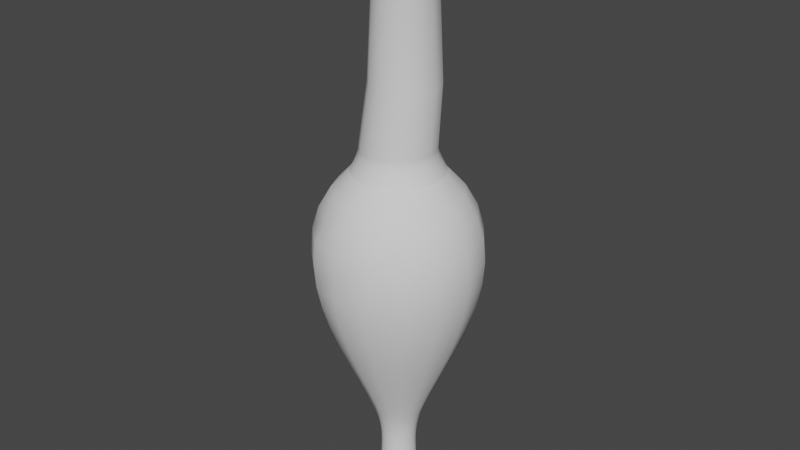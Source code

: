 # Source: Unguentarium2.blend  (saved by Blender 3.0.42; exported with 4.5.12 LTS)
import bpy
from mathutils import Matrix  # noqa: F401  (used for matrix-valued properties, if any)

bpy.ops.wm.read_factory_settings(use_empty=True)
scene = bpy.context.scene
scene.name = 'Scene'

# ---- world
world_world = bpy.data.worlds.new('World'); scene.world = world_world
world_world.use_nodes = True; world_world.node_tree.nodes.clear()
_N = world_world.node_tree.nodes; _L = world_world.node_tree.links
n0 = _N.new('ShaderNodeOutputWorld'); n0.name = 'World Output'; n0.location = (300, 300)
n1 = _N.new('ShaderNodeBackground'); n1.name = 'Background'; n1.location = (10, 300)
n1.inputs[0].default_value = (0.05088, 0.05088, 0.05088, 1.0)
_L.new(n1.outputs[0], n0.inputs[0])
n0.is_active_output = True
world_world.color = (0.05088, 0.05088, 0.05088)
world_world.use_sun_shadow = False
world_world.sun_shadow_jitter_overblur = 0.0

# ---- meshes
me_mesh_001 = bpy.data.meshes.new('Mesh.001')
me_mesh_001.from_pydata([(-0.7673, 0.4002, 3.679e-05), (-0.5853, 0.5694, 3.679e-05), (-0.3893, 0.6816, 3.679e-05), (-0.1821, 0.744, 3.679e-05), (0.03329, 0.7634, 3.679e-05), (0.2539, 0.747, 3.679e-05), (0.4767, 0.7017, 3.679e-05), (0.6988, 0.6345, 3.679e-05), (0.9173, 0.5525, 3.679e-05), (1.129, 0.4625, 3.679e-05), (1.332, 0.3718, 3.679e-05), (1.521, 0.2872, 3.679e-05), (1.696, 0.2158, 3.679e-05), (1.764, 0.1926, 3.679e-05), (1.829, 0.1749, 3.679e-05), (1.891, 0.162, 3.679e-05), (1.952, 0.1532, 3.679e-05), (2.01, 0.1479, 3.679e-05), (2.066, 0.1453, 3.679e-05), (2.12, 0.1448, 3.679e-05), (2.172, 0.1458, 3.679e-05), (2.223, 0.1476, 3.679e-05), (2.272, 0.1495, 3.679e-05), (2.319, 0.1508, 3.679e-05), (2.366, 0.1509, 3.679e-05), (2.38, 0.1669, 3.679e-05), (2.393, 0.1813, 3.679e-05), (2.404, 0.1942, 3.679e-05), (2.415, 0.2058, 3.679e-05), (2.425, 0.2162, 3.679e-05), (2.434, 0.2256, 3.679e-05), (2.443, 0.234, 3.679e-05), (2.453, 0.2416, 3.679e-05), (2.462, 0.2485, 3.679e-05), (2.472, 0.2548, 3.679e-05), (2.483, 0.2608, 3.679e-05), (2.495, 0.2664, 3.679e-05), (2.505, 0.2708, 3.679e-05), (2.515, 0.2655, 3.679e-05), (2.525, 0.2519, 3.679e-05), (2.535, 0.2314, 3.679e-05), (2.545, 0.2052, 3.679e-05), (2.553, 0.1748, 3.679e-05), (2.561, 0.1414, 3.679e-05), (2.568, 0.1063, 3.679e-05), (2.574, 0.07096, 3.679e-05), (2.579, 0.03667, 3.679e-05), (2.582, 0.004747, 3.679e-05), (2.584, -0.02346, 3.679e-05), (-3.037, 0.3648, 3.679e-05), (-3.037, 0.3886, 3.679e-05), (-3.029, 0.4084, 3.679e-05), (-3.016, 0.4242, 3.679e-05), (-2.998, 0.4361, 3.679e-05), (-2.977, 0.4438, 3.679e-05), (-2.955, 0.4476, 3.679e-05), (-2.932, 0.4473, 3.679e-05), (-2.911, 0.443, 3.679e-05), (-2.893, 0.4346, 3.679e-05), (-2.879, 0.4222, 3.679e-05), (-2.87, 0.4057, 3.679e-05), (-2.869, 0.385, 3.679e-05), (-2.855, 0.3698, 3.679e-05), (-2.84, 0.3579, 3.679e-05), (-2.826, 0.3489, 3.679e-05), (-2.811, 0.3425, 3.679e-05), (-2.796, 0.3379, 3.679e-05), (-2.781, 0.3349, 3.679e-05), (-2.766, 0.3328, 3.679e-05), (-2.751, 0.3312, 3.679e-05), (-2.736, 0.3296, 3.679e-05), (-2.721, 0.3275, 3.679e-05), (-2.706, 0.3244, 3.679e-05), (-2.691, 0.3199, 3.679e-05), (-0.987, 0.3229, 3.679e-05), (-0.9646, 0.323, 3.679e-05), (-0.9408, 0.3265, 3.679e-05), (-0.9161, 0.3326, 3.679e-05), (-0.8912, 0.3407, 3.679e-05), (-0.8668, 0.3502, 3.679e-05), (-0.8435, 0.3605, 3.679e-05), (-0.822, 0.371, 3.679e-05), (-0.8029, 0.3809, 3.679e-05), (-0.787, 0.3898, 3.679e-05), (-0.7747, 0.3969, 3.679e-05), (-0.7669, 0.4016, 3.679e-05), (-0.7642, 0.4033, 3.679e-05), (-0.7673, 0.3635, 0.1723), (-0.5853, 0.5181, 0.2412), (-0.3893, 0.6207, 0.2868), (-0.1821, 0.6776, 0.3122), (0.03329, 0.6954, 0.3201), (0.2539, 0.6804, 0.3134), (0.4767, 0.639, 0.295), (0.6988, 0.5776, 0.2677), (0.9173, 0.5027, 0.2343), (1.129, 0.4205, 0.1977), (1.332, 0.3376, 0.1608), (1.521, 0.2604, 0.1264), (1.696, 0.1951, 0.09736), (1.764, 0.174, 0.08794), (1.829, 0.1578, 0.08073), (1.891, 0.146, 0.07548), (1.952, 0.1379, 0.0719), (2.01, 0.133, 0.06972), (2.066, 0.1307, 0.06867), (2.12, 0.1303, 0.06849), (2.172, 0.1312, 0.06889), (2.223, 0.1328, 0.06961), (2.272, 0.1345, 0.07038), (2.319, 0.1357, 0.07092), (2.366, 0.1358, 0.07096), (2.38, 0.1504, 0.07745), (2.393, 0.1636, 0.0833), (2.404, 0.1754, 0.08856), (2.415, 0.186, 0.09328), (2.425, 0.1955, 0.09752), (2.434, 0.204, 0.1013), (2.443, 0.2117, 0.1047), (2.453, 0.2186, 0.1078), (2.462, 0.225, 0.1106), (2.472, 0.2308, 0.1132), (2.483, 0.2362, 0.1156), (2.495, 0.2413, 0.1179), (2.505, 0.2453, 0.1197), (2.515, 0.2405, 0.1176), (2.525, 0.2281, 0.112), (2.535, 0.2094, 0.1037), (2.545, 0.1855, 0.09305), (2.553, 0.1576, 0.08067), (2.561, 0.1271, 0.06707), (2.568, 0.09508, 0.05282), (2.574, 0.0628, 0.03844), (2.579, 0.03147, 0.02449), (2.582, 0.002308, 0.01151), (2.584, -0.02346, 3.682e-05), (-3.037, 0.3376, 0.128), (-3.037, 0.3593, 0.1377), (-3.029, 0.3774, 0.1457), (-3.016, 0.3919, 0.1522), (-2.998, 0.4027, 0.157), (-2.977, 0.4098, 0.1602), (-2.955, 0.4133, 0.1617), (-2.932, 0.413, 0.1616), (-2.911, 0.4091, 0.1598), (-2.893, 0.4014, 0.1564), (-2.879, 0.39, 0.1513), (-2.87, 0.3749, 0.1446), (-2.869, 0.3561, 0.1362), (-2.855, 0.3421, 0.13), (-2.84, 0.3313, 0.1252), (-2.826, 0.3231, 0.1216), (-2.811, 0.3172, 0.1189), (-2.796, 0.3131, 0.1171), (-2.781, 0.3103, 0.1158), (-2.766, 0.3083, 0.115), (-2.751, 0.3069, 0.1143), (-2.736, 0.3054, 0.1137), (-2.721, 0.3035, 0.1128), (-2.706, 0.3007, 0.1116), (-2.691, 0.2966, 0.1097), (-0.987, 0.2929, 0.1409), (-0.9646, 0.2931, 0.141), (-0.9408, 0.2962, 0.1424), (-0.9161, 0.3018, 0.1448), (-0.8912, 0.3092, 0.1482), (-0.8668, 0.3179, 0.152), (-0.8435, 0.3273, 0.1562), (-0.822, 0.3369, 0.1605), (-0.8029, 0.346, 0.1645), (-0.787, 0.3541, 0.1681), (-0.7747, 0.3605, 0.171), (-0.7669, 0.3649, 0.1729), (-0.7642, 0.3664, 0.1736), (-0.7673, 0.26, 0.3149), (-0.5853, 0.3732, 0.4406), (-0.3893, 0.4483, 0.524), (-0.1821, 0.4901, 0.5704), (0.03329, 0.5031, 0.5848), (0.2539, 0.4921, 0.5726), (0.4759, 0.461, 0.5395), (0.6988, 0.4168, 0.489), (0.9173, 0.3619, 0.428), (1.129, 0.3017, 0.3612), (1.332, 0.241, 0.2938), (1.521, 0.1844, 0.2309), (1.696, 0.1366, 0.1779), (1.764, 0.1211, 0.1606), (1.829, 0.1093, 0.1475), (1.891, 0.1006, 0.1379), (1.952, 0.09475, 0.1313), (2.01, 0.09117, 0.1274), (2.066, 0.08945, 0.1254), (2.12, 0.08915, 0.1251), (2.172, 0.08981, 0.1258), (2.223, 0.091, 0.1272), (2.272, 0.09226, 0.1286), (2.319, 0.09315, 0.1295), (2.366, 0.09321, 0.1296), (2.38, 0.1039, 0.1415), (2.393, 0.1135, 0.1522), (2.404, 0.1222, 0.1618), (2.415, 0.1299, 0.1704), (2.425, 0.1369, 0.1781), (2.434, 0.1432, 0.1851), (2.443, 0.1488, 0.1913), (2.453, 0.1539, 0.197), (2.462, 0.1585, 0.2021), (2.472, 0.1628, 0.2068), (2.483, 0.1667, 0.2113), (2.495, 0.1705, 0.2154), (2.505, 0.1734, 0.2187), (2.515, 0.1699, 0.2148), (2.525, 0.1608, 0.2047), (2.535, 0.1471, 0.1894), (2.545, 0.1296, 0.17), (2.553, 0.1092, 0.1474), (2.561, 0.08682, 0.1225), (2.568, 0.06337, 0.09647), (2.574, 0.03972, 0.07021), (2.579, 0.01677, 0.04472), (2.582, -0.004587, 0.021), (2.584, -0.02346, 3.69e-05), (-3.037, 0.2607, 0.2338), (-3.037, 0.2766, 0.2515), (-3.029, 0.2899, 0.2663), (-3.016, 0.3005, 0.278), (-2.998, 0.3084, 0.2868), (-2.977, 0.3136, 0.2926), (-2.955, 0.3161, 0.2954), (-2.932, 0.3159, 0.2952), (-2.911, 0.313, 0.292), (-2.893, 0.3074, 0.2857), (-2.879, 0.2991, 0.2765), (-2.87, 0.288, 0.2642), (-2.869, 0.2743, 0.2489), (-2.855, 0.264, 0.2375), (-2.84, 0.2561, 0.2287), (-2.826, 0.2501, 0.2221), (-2.811, 0.2458, 0.2172), (-2.796, 0.2427, 0.2139), (-2.781, 0.2407, 0.2116), (-2.766, 0.2393, 0.21), (-2.751, 0.2382, 0.2089), (-2.736, 0.2371, 0.2077), (-2.721, 0.2357, 0.2061), (-2.706, 0.2337, 0.2038), (-2.691, 0.2307, 0.2005), (-0.987, 0.2083, 0.2574), (-0.9646, 0.2084, 0.2575), (-0.9408, 0.2107, 0.2601), (-0.9161, 0.2148, 0.2646), (-0.8912, 0.2202, 0.2707), (-0.8668, 0.2266, 0.2777), (-0.8435, 0.2335, 0.2854), (-0.822, 0.2405, 0.2932), (-0.8029, 0.2471, 0.3006), (-0.787, 0.2531, 0.3071), (-0.7747, 0.2578, 0.3124), (-0.7669, 0.261, 0.3159), (-0.7642, 0.2621, 0.3172), (-0.7673, 0.1074, 0.4029), (-0.5853, 0.1597, 0.5638), (-0.3893, 0.1944, 0.6706), (-0.1821, 0.2137, 0.7299), (0.03332, 0.2197, 0.7484), (0.2535, 0.2077, 0.7285), (0.4696, 0.1935, 0.6878), (0.6988, 0.1799, 0.6258), (0.9173, 0.1545, 0.5478), (1.129, 0.1267, 0.4623), (1.332, 0.09868, 0.376), (1.521, 0.07254, 0.2955), (1.696, 0.05048, 0.2276), (1.764, 0.04332, 0.2056), (1.829, 0.03785, 0.1887), (1.891, 0.03385, 0.1764), (1.952, 0.03113, 0.1681), (2.01, 0.02948, 0.163), (2.066, 0.02868, 0.1605), (2.12, 0.02854, 0.1601), (2.172, 0.02885, 0.161), (2.223, 0.0294, 0.1627), (2.272, 0.02998, 0.1645), (2.319, 0.03039, 0.1658), (2.366, 0.03042, 0.1659), (2.38, 0.03535, 0.1811), (2.393, 0.0398, 0.1947), (2.404, 0.0438, 0.207), (2.415, 0.04738, 0.2181), (2.425, 0.0506, 0.228), (2.434, 0.05349, 0.2369), (2.443, 0.05609, 0.2449), (2.453, 0.05843, 0.2521), (2.462, 0.06057, 0.2587), (2.472, 0.06253, 0.2647), (2.483, 0.06437, 0.2704), (2.495, 0.06611, 0.2757), (2.505, 0.06746, 0.2799), (2.515, 0.06583, 0.2749), (2.525, 0.06164, 0.2619), (2.535, 0.05529, 0.2424), (2.545, 0.04721, 0.2175), (2.553, 0.0378, 0.1886), (2.561, 0.02747, 0.1568), (2.568, 0.01664, 0.1235), (2.574, 0.005717, 0.08984), (2.579, -0.004881, 0.05722), (2.582, -0.01475, 0.02687), (2.584, -0.02346, 3.7e-05), (-3.037, 0.1474, 0.2992), (-3.037, 0.1548, 0.3219), (-3.029, 0.1609, 0.3407), (-3.016, 0.1658, 0.3558), (-2.998, 0.1694, 0.367), (-2.977, 0.1718, 0.3744), (-2.955, 0.173, 0.378), (-2.932, 0.1729, 0.3778), (-2.911, 0.1716, 0.3736), (-2.893, 0.169, 0.3657), (-2.879, 0.1651, 0.3538), (-2.87, 0.16, 0.3381), (-2.869, 0.1537, 0.3185), (-2.855, 0.1489, 0.304), (-2.84, 0.1453, 0.2927), (-2.826, 0.1425, 0.2842), (-2.811, 0.1405, 0.278), (-2.796, 0.1391, 0.2737), (-2.781, 0.1382, 0.2708), (-2.766, 0.1375, 0.2688), (-2.751, 0.137, 0.2673), (-2.736, 0.1365, 0.2658), (-2.721, 0.1359, 0.2638), (-2.706, 0.1349, 0.2609), (-2.691, 0.1335, 0.2566), (-0.987, 0.08356, 0.3294), (-0.9646, 0.08361, 0.3296), (-0.9408, 0.08467, 0.3328), (-0.9161, 0.08655, 0.3386), (-0.8912, 0.08907, 0.3464), (-0.8668, 0.09201, 0.3554), (-0.8435, 0.0952, 0.3652), (-0.822, 0.09843, 0.3752), (-0.8029, 0.1015, 0.3846), (-0.787, 0.1042, 0.3931), (-0.7747, 0.1064, 0.3998), (-0.7669, 0.1079, 0.4043), (-0.7642, 0.1084, 0.4059), (-0.7673, -0.06774, 0.4213), (-0.5853, -0.08543, 0.5896), (-0.3893, -0.09716, 0.7013), (-0.1685, -0.1236, 0.7578), (0.02754, -0.1048, 0.7604), (0.2481, -0.09517, 0.7657), (0.4767, -0.09926, 0.7212), (0.6988, -0.09224, 0.6544), (0.9173, -0.08366, 0.5728), (1.129, -0.07426, 0.4834), (1.332, -0.06478, 0.3931), (1.521, -0.05594, 0.309), (1.696, -0.04847, 0.238), (1.764, -0.04605, 0.215), (1.829, -0.0442, 0.1974), (1.891, -0.04285, 0.1845), (1.952, -0.04193, 0.1757), (2.01, -0.04137, 0.1704), (2.066, -0.0411, 0.1679), (2.12, -0.04105, 0.1674), (2.172, -0.04116, 0.1684), (2.223, -0.04134, 0.1702), (2.272, -0.04154, 0.172), (2.319, -0.04168, 0.1734), (2.366, -0.04169, 0.1735), (2.38, -0.04336, 0.1893), (2.393, -0.04486, 0.2036), (2.404, -0.04621, 0.2165), (2.415, -0.04743, 0.228), (2.425, -0.04851, 0.2384), (2.434, -0.04949, 0.2477), (2.443, -0.05037, 0.256), (2.453, -0.05116, 0.2636), (2.462, -0.05189, 0.2705), (2.472, -0.05255, 0.2768), (2.483, -0.05317, 0.2827), (2.495, -0.05376, 0.2883), (2.505, -0.05422, 0.2927), (2.515, -0.05367, 0.2874), (2.525, -0.05225, 0.2739), (2.535, -0.0501, 0.2535), (2.545, -0.04737, 0.2275), (2.553, -0.04418, 0.1972), (2.561, -0.04069, 0.1639), (2.568, -0.03703, 0.1291), (2.574, -0.03333, 0.09395), (2.579, -0.02975, 0.05984), (2.582, -0.02641, 0.02809), (2.584, -0.02346, 3.714e-05), (-3.037, 0.0173, 0.3129), (-3.037, 0.01481, 0.3366), (-3.029, 0.01274, 0.3563), (-3.016, 0.01108, 0.372), (-2.998, 0.009848, 0.3838), (-2.977, 0.009033, 0.3915), (-2.955, 0.008639, 0.3953), (-2.932, 0.008668, 0.395), (-2.911, 0.00912, 0.3907), (-2.893, 0.009996, 0.3824), (-2.879, 0.0113, 0.37), (-2.87, 0.01302, 0.3536), (-2.869, 0.01518, 0.3331), (-2.855, 0.01678, 0.3179), (-2.84, 0.01802, 0.3061), (-2.826, 0.01895, 0.2972), (-2.811, 0.01963, 0.2907), (-2.796, 0.0201, 0.2862), (-2.781, 0.02042, 0.2832), (-2.766, 0.02064, 0.2811), (-2.751, 0.02081, 0.2795), (-2.736, 0.02098, 0.2779), (-2.721, 0.02119, 0.2758), (-2.706, 0.02151, 0.2728), (-2.691, 0.02199, 0.2683), (-0.987, -0.05966, 0.3445), (-0.9646, -0.05968, 0.3446), (-0.9408, -0.06004, 0.348), (-0.9161, -0.06068, 0.3541), (-0.8912, -0.06153, 0.3622), (-0.8668, -0.06252, 0.3717), (-0.8435, -0.0636, 0.3819), (-0.822, -0.06469, 0.3923), (-0.8029, -0.06573, 0.4022), (-0.787, -0.06666, 0.411), (-0.7747, -0.0674, 0.4181), (-0.7669, -0.06789, 0.4228), (-0.7642, -0.06807, 0.4245), (-0.7673, -0.2353, 0.3669), (-0.5783, -0.325, 0.514), (-0.3851, -0.3558, 0.5935), (-0.1828, -0.4063, 0.6647), (0.03329, -0.4169, 0.6815), (0.2539, -0.4087, 0.6673), (0.4767, -0.386, 0.628), (0.6988, -0.3524, 0.5698), (0.9173, -0.3114, 0.4988), (1.129, -0.2665, 0.4209), (1.332, -0.2211, 0.3423), (1.521, -0.1788, 0.2691), (1.696, -0.1431, 0.2073), (1.764, -0.1315, 0.1872), (1.829, -0.1227, 0.1719), (1.891, -0.1162, 0.1607), (1.952, -0.1118, 0.153), (2.01, -0.1091, 0.1484), (2.066, -0.1078, 0.1462), (2.12, -0.1076, 0.1458), (2.172, -0.1081, 0.1466), (2.223, -0.109, 0.1482), (2.272, -0.1099, 0.1498), (2.319, -0.1106, 0.151), (2.366, -0.1106, 0.151), (2.38, -0.1186, 0.1649), (2.393, -0.1258, 0.1773), (2.404, -0.1323, 0.1885), (2.415, -0.1381, 0.1986), (2.425, -0.1433, 0.2076), (2.434, -0.148, 0.2157), (2.443, -0.1522, 0.223), (2.453, -0.156, 0.2295), (2.462, -0.1594, 0.2355), (2.472, -0.1626, 0.241), (2.483, -0.1656, 0.2462), (2.495, -0.1684, 0.2511), (2.505, -0.1706, 0.2548), (2.515, -0.1679, 0.2503), (2.525, -0.1612, 0.2385), (2.535, -0.1509, 0.2207), (2.545, -0.1378, 0.1981), (2.553, -0.1226, 0.1717), (2.561, -0.1059, 0.1428), (2.568, -0.08835, 0.1124), (2.574, -0.07068, 0.08181), (2.579, -0.05353, 0.05211), (2.582, -0.03757, 0.02447), (2.584, -0.02346, 3.729e-05), (-3.037, -0.1071, 0.2725), (-3.037, -0.119, 0.2931), (-3.029, -0.1289, 0.3103), (-3.016, -0.1368, 0.324), (-2.998, -0.1428, 0.3342), (-2.977, -0.1467, 0.341), (-2.955, -0.1485, 0.3442), (-2.932, -0.1484, 0.344), (-2.911, -0.1462, 0.3402), (-2.893, -0.142, 0.333), (-2.879, -0.1358, 0.3222), (-2.87, -0.1276, 0.3079), (-2.869, -0.1173, 0.29), (-2.855, -0.1096, 0.2768), (-2.84, -0.1037, 0.2665), (-2.826, -0.0992, 0.2588), (-2.811, -0.09596, 0.2532), (-2.796, -0.09369, 0.2492), (-2.781, -0.09216, 0.2466), (-2.766, -0.09112, 0.2448), (-2.751, -0.09032, 0.2434), (-2.736, -0.08952, 0.242), (-2.721, -0.08848, 0.2402), (-2.706, -0.08695, 0.2376), (-2.691, -0.08468, 0.2336), (-0.987, -0.1966, 0.3), (-0.9646, -0.1967, 0.3001), (-0.9408, -0.1984, 0.3031), (-0.9161, -0.2015, 0.3084), (-0.8912, -0.2055, 0.3154), (-0.8668, -0.2103, 0.3237), (-0.8435, -0.2155, 0.3326), (-0.822, -0.2207, 0.3416), (-0.8029, -0.2257, 0.3503), (-0.787, -0.2301, 0.3579), (-0.7747, -0.2336, 0.3641), (-0.7669, -0.236, 0.3682), (-0.7642, -0.2369, 0.3696), (-0.7673, -0.3662, 0.249), (-0.5853, -0.5031, 0.3485), (-0.3893, -0.5939, 0.4145), (-0.1821, -0.6443, 0.4511), (0.03329, -0.6601, 0.4626), (0.2539, -0.6468, 0.4529), (0.4767, -0.6101, 0.4263), (0.6988, -0.5558, 0.3868), (0.9173, -0.4894, 0.3386), (1.129, -0.4167, 0.2857), (1.332, -0.3432, 0.2324), (1.521, -0.2748, 0.1827), (1.696, -0.217, 0.1407), (1.764, -0.1983, 0.1271), (1.829, -0.184, 0.1167), (1.891, -0.1735, 0.1091), (1.952, -0.1664, 0.1039), (2.01, -0.1621, 0.1007), (2.066, -0.16, 0.09923), (2.12, -0.1596, 0.09896), (2.172, -0.1604, 0.09954), (2.223, -0.1619, 0.1006), (2.272, -0.1634, 0.1017), (2.319, -0.1644, 0.1025), (2.366, -0.1645, 0.1025), (2.38, -0.1774, 0.1119), (2.393, -0.1891, 0.1204), (2.404, -0.1995, 0.128), (2.415, -0.2089, 0.1348), (2.425, -0.2174, 0.1409), (2.434, -0.2249, 0.1464), (2.443, -0.2317, 0.1513), (2.453, -0.2379, 0.1558), (2.462, -0.2435, 0.1599), (2.472, -0.2486, 0.1636), (2.483, -0.2534, 0.1671), (2.495, -0.258, 0.1704), (2.505, -0.2615, 0.173), (2.515, -0.2572, 0.1699), (2.525, -0.2463, 0.1619), (2.535, -0.2296, 0.1498), (2.545, -0.2085, 0.1345), (2.553, -0.1838, 0.1166), (2.561, -0.1568, 0.09691), (2.568, -0.1284, 0.07631), (2.574, -0.09986, 0.05554), (2.579, -0.07211, 0.03538), (2.582, -0.04628, 0.01662), (2.584, -0.02346, 3.742e-05), (-3.037, -0.2043, 0.1849), (-3.037, -0.2236, 0.1989), (-3.029, -0.2396, 0.2106), (-3.016, -0.2524, 0.2199), (-2.998, -0.262, 0.2268), (-2.977, -0.2683, 0.2314), (-2.955, -0.2713, 0.2336), (-2.932, -0.2711, 0.2335), (-2.911, -0.2676, 0.2309), (-2.893, -0.2608, 0.226), (-2.879, -0.2508, 0.2187), (-2.87, -0.2374, 0.209), (-2.869, -0.2207, 0.1969), (-2.855, -0.2084, 0.1879), (-2.84, -0.1988, 0.1809), (-2.826, -0.1915, 0.1756), (-2.811, -0.1863, 0.1718), (-2.796, -0.1826, 0.1692), (-2.781, -0.1801, 0.1674), (-2.766, -0.1784, 0.1661), (-2.751, -0.1772, 0.1652), (-2.736, -0.1759, 0.1643), (-2.721, -0.1742, 0.163), (-2.706, -0.1717, 0.1612), (-2.691, -0.168, 0.1586), (-0.987, -0.3037, 0.2036), (-0.9646, -0.3038, 0.2037), (-0.9408, -0.3066, 0.2057), (-0.9161, -0.3115, 0.2093), (-0.8912, -0.3181, 0.2141), (-0.8668, -0.3258, 0.2197), (-0.8435, -0.3341, 0.2257), (-0.822, -0.3426, 0.2319), (-0.8029, -0.3506, 0.2377), (-0.787, -0.3578, 0.2429), (-0.7747, -0.3635, 0.2471), (-0.7669, -0.3673, 0.2499), (-0.7642, -0.3687, 0.2509), (-0.7673, -0.4378, 0.08812), (-0.5853, -0.6033, 0.1233), (-0.3893, -0.7131, 0.1466), (-0.1821, -0.7741, 0.1596), (0.03329, -0.7932, 0.1636), (0.2539, -0.7771, 0.1602), (0.4767, -0.7328, 0.1508), (0.6988, -0.667, 0.1368), (0.9173, -0.5868, 0.1198), (1.129, -0.4989, 0.1011), (1.332, -0.4101, 0.08222), (1.521, -0.3274, 0.06463), (1.696, -0.2575, 0.04979), (1.764, -0.2349, 0.04497), (1.829, -0.2175, 0.04129), (1.891, -0.2049, 0.0386), (1.952, -0.1963, 0.03677), (2.01, -0.191, 0.03566), (2.066, -0.1885, 0.03512), (2.12, -0.1881, 0.03503), (2.172, -0.1891, 0.03523), (2.223, -0.1908, 0.0356), (2.272, -0.1926, 0.03599), (2.319, -0.1939, 0.03627), (2.366, -0.194, 0.03629), (2.38, -0.2096, 0.03961), (2.393, -0.2237, 0.0426), (2.404, -0.2364, 0.04529), (2.415, -0.2477, 0.0477), (2.425, -0.2579, 0.04987), (2.434, -0.267, 0.05181), (2.443, -0.2753, 0.05356), (2.453, -0.2827, 0.05514), (2.462, -0.2895, 0.05658), (2.472, -0.2957, 0.0579), (2.483, -0.3015, 0.05913), (2.495, -0.307, 0.0603), (2.505, -0.3113, 0.06121), (2.515, -0.3061, 0.06012), (2.525, -0.2928, 0.05729), (2.535, -0.2727, 0.05303), (2.545, -0.2472, 0.04759), (2.553, -0.2174, 0.04125), (2.561, -0.1847, 0.0343), (2.568, -0.1504, 0.02702), (2.574, -0.1158, 0.01967), (2.579, -0.08228, 0.01254), (2.582, -0.05106, 0.005902), (2.584, -0.02346, 3.751e-05), (-3.037, -0.2575, 0.06544), (-3.037, -0.2808, 0.07039), (-3.029, -0.3002, 0.07452), (-3.016, -0.3157, 0.07781), (-2.998, -0.3273, 0.08026), (-2.977, -0.3349, 0.08188), (-2.955, -0.3386, 0.08267), (-2.932, -0.3383, 0.08261), (-2.911, -0.3341, 0.08171), (-2.893, -0.3259, 0.07997), (-2.879, -0.3137, 0.07738), (-2.87, -0.2975, 0.07394), (-2.869, -0.2774, 0.06966), (-2.855, -0.2624, 0.06648), (-2.84, -0.2508, 0.06401), (-2.826, -0.2421, 0.06215), (-2.811, -0.2357, 0.0608), (-2.796, -0.2313, 0.05986), (-2.781, -0.2283, 0.05923), (-2.766, -0.2262, 0.05879), (-2.751, -0.2247, 0.05846), (-2.736, -0.2231, 0.05813), (-2.721, -0.2211, 0.0577), (-2.706, -0.2181, 0.05706), (-2.691, -0.2136, 0.05612), (-0.987, -0.3622, 0.07205), (-0.9646, -0.3624, 0.07208), (-0.9408, -0.3657, 0.07279), (-0.9161, -0.3717, 0.07406), (-0.8912, -0.3797, 0.07575), (-0.8668, -0.389, 0.07773), (-0.8435, -0.3991, 0.07987), (-0.822, -0.4093, 0.08205), (-0.8029, -0.419, 0.08412), (-0.787, -0.4277, 0.08596), (-0.7747, -0.4346, 0.08743), (-0.7669, -0.4392, 0.08841), (-0.7642, -0.4409, 0.08877), (-0.7673, -0.4378, -0.08804), (-0.5853, -0.6033, -0.1232), (-0.3893, -0.7131, -0.1466), (-0.1821, -0.7741, -0.1595), (0.03329, -0.7932, -0.1636), (0.2539, -0.7771, -0.1602), (0.4767, -0.7328, -0.1507), (0.6988, -0.667, -0.1368), (0.9173, -0.5868, -0.1197), (1.129, -0.4989, -0.101), (1.332, -0.4101, -0.08214), (1.521, -0.3274, -0.06456), (1.696, -0.2575, -0.04971), (1.764, -0.2349, -0.04489), (1.829, -0.2175, -0.04121), (1.891, -0.2049, -0.03853), (1.952, -0.1963, -0.03669), (2.01, -0.191, -0.03558), (2.066, -0.1885, -0.03505), (2.12, -0.1881, -0.03495), (2.172, -0.1891, -0.03516), (2.223, -0.1908, -0.03553), (2.272, -0.1926, -0.03592), (2.319, -0.1939, -0.0362), (2.366, -0.194, -0.03622), (2.38, -0.2096, -0.03954), (2.393, -0.2237, -0.04253), (2.404, -0.2364, -0.04521), (2.415, -0.2477, -0.04763), (2.425, -0.2579, -0.04979), (2.434, -0.267, -0.05174), (2.443, -0.2753, -0.05348), (2.453, -0.2827, -0.05506), (2.462, -0.2895, -0.0565), (2.472, -0.2957, -0.05782), (2.483, -0.3015, -0.05906), (2.495, -0.307, -0.06023), (2.505, -0.3113, -0.06114), (2.515, -0.3061, -0.06004), (2.525, -0.2928, -0.05722), (2.535, -0.2728, -0.05295), (2.545, -0.2472, -0.04751), (2.553, -0.2174, -0.04118), (2.561, -0.1847, -0.03423), (2.568, -0.1504, -0.02694), (2.574, -0.1158, -0.0196), (2.579, -0.08228, -0.01246), (2.582, -0.05106, -0.005828), (2.584, -0.02346, 3.755e-05), (-3.037, -0.2575, -0.06537), (-3.037, -0.2808, -0.07032), (-3.029, -0.3002, -0.07444), (-3.016, -0.3157, -0.07773), (-2.998, -0.3273, -0.08019), (-2.977, -0.3349, -0.08181), (-2.955, -0.3386, -0.08259), (-2.932, -0.3383, -0.08254), (-2.911, -0.3341, -0.08164), (-2.893, -0.3259, -0.0799), (-2.879, -0.3137, -0.07731), (-2.87, -0.2975, -0.07387), (-2.869, -0.2774, -0.06959), (-2.855, -0.2624, -0.06641), (-2.84, -0.2508, -0.06394), (-2.826, -0.2421, -0.06208), (-2.811, -0.2357, -0.06073), (-2.796, -0.2313, -0.05979), (-2.781, -0.2283, -0.05915), (-2.766, -0.2262, -0.05872), (-2.751, -0.2247, -0.05839), (-2.736, -0.2231, -0.05805), (-2.721, -0.2211, -0.05762), (-2.706, -0.2181, -0.05698), (-2.691, -0.2136, -0.05604), (-0.987, -0.3622, -0.07197), (-0.9646, -0.3624, -0.072), (-0.9408, -0.3657, -0.07272), (-0.9161, -0.3717, -0.07398), (-0.8912, -0.3797, -0.07567), (-0.8668, -0.389, -0.07766), (-0.8435, -0.3991, -0.0798), (-0.822, -0.4093, -0.08197), (-0.8029, -0.419, -0.08404), (-0.787, -0.4277, -0.08588), (-0.7747, -0.4346, -0.08736), (-0.7669, -0.4392, -0.08834), (-0.7642, -0.4409, -0.0887), (-0.7673, -0.3662, -0.249), (-0.5853, -0.5031, -0.3484), (-0.3893, -0.5939, -0.4144), (-0.1821, -0.6443, -0.4511), (0.03329, -0.6601, -0.4625), (0.2539, -0.6468, -0.4528), (0.4767, -0.6101, -0.4262), (0.6988, -0.5558, -0.3867), (0.9173, -0.4894, -0.3385), (1.129, -0.4167, -0.2856), (1.332, -0.3432, -0.2323), (1.521, -0.2748, -0.1826), (1.696, -0.217, -0.1406), (1.764, -0.1983, -0.127), (1.829, -0.184, -0.1166), (1.891, -0.1735, -0.109), (1.952, -0.1664, -0.1038), (2.01, -0.1621, -0.1007), (2.066, -0.16, -0.09915), (2.12, -0.1596, -0.09888), (2.172, -0.1604, -0.09947), (2.223, -0.1619, -0.1005), (2.272, -0.1634, -0.1016), (2.319, -0.1644, -0.1024), (2.366, -0.1645, -0.1025), (2.38, -0.1774, -0.1118), (2.393, -0.1891, -0.1203), (2.404, -0.1995, -0.1279), (2.415, -0.2089, -0.1347), (2.425, -0.2174, -0.1408), (2.434, -0.2249, -0.1463), (2.443, -0.2317, -0.1513), (2.453, -0.2379, -0.1557), (2.462, -0.2435, -0.1598), (2.472, -0.2486, -0.1635), (2.483, -0.2534, -0.167), (2.495, -0.258, -0.1703), (2.505, -0.2615, -0.1729), (2.515, -0.2572, -0.1698), (2.525, -0.2463, -0.1618), (2.535, -0.2296, -0.1498), (2.545, -0.2085, -0.1344), (2.553, -0.1838, -0.1165), (2.561, -0.1568, -0.09684), (2.568, -0.1284, -0.07624), (2.574, -0.09986, -0.05547), (2.579, -0.07211, -0.03531), (2.582, -0.04628, -0.01654), (2.584, -0.02346, 3.752e-05), (-3.037, -0.2043, -0.1849), (-3.037, -0.2236, -0.1989), (-3.029, -0.2396, -0.2105), (-3.016, -0.2524, -0.2198), (-2.998, -0.262, -0.2268), (-2.977, -0.2683, -0.2314), (-2.955, -0.2713, -0.2336), (-2.932, -0.2711, -0.2334), (-2.911, -0.2676, -0.2309), (-2.893, -0.2608, -0.2259), (-2.879, -0.2508, -0.2186), (-2.87, -0.2374, -0.2089), (-2.869, -0.2207, -0.1968), (-2.855, -0.2084, -0.1878), (-2.84, -0.1988, -0.1808), (-2.826, -0.1915, -0.1756), (-2.811, -0.1863, -0.1718), (-2.796, -0.1826, -0.1691), (-2.781, -0.1801, -0.1673), (-2.766, -0.1784, -0.1661), (-2.751, -0.1772, -0.1651), (-2.736, -0.1759, -0.1642), (-2.721, -0.1742, -0.163), (-2.706, -0.1717, -0.1612), (-2.691, -0.168, -0.1585), (-0.987, -0.3037, -0.2035), (-0.9646, -0.3038, -0.2036), (-0.9408, -0.3066, -0.2056), (-0.9161, -0.3115, -0.2092), (-0.8912, -0.3181, -0.214), (-0.8668, -0.3258, -0.2196), (-0.8435, -0.3341, -0.2257), (-0.822, -0.3426, -0.2318), (-0.8029, -0.3506, -0.2377), (-0.787, -0.3578, -0.2429), (-0.7747, -0.3635, -0.247), (-0.7669, -0.3673, -0.2498), (-0.7642, -0.3687, -0.2508), (-0.7673, -0.2353, -0.3668), (-0.5853, -0.3199, -0.5134), (-0.3893, -0.376, -0.6106), (-0.1821, -0.4072, -0.6646), (0.03329, -0.4169, -0.6814), (0.2539, -0.4087, -0.6672), (0.4767, -0.386, -0.628), (0.6988, -0.3524, -0.5698), (0.9173, -0.3114, -0.4987), (1.129, -0.2665, -0.4209), (1.332, -0.2211, -0.3423), (1.521, -0.1788, -0.269), (1.696, -0.1431, -0.2072), (1.764, -0.1315, -0.1871), (1.829, -0.1227, -0.1718), (1.891, -0.1162, -0.1606), (1.952, -0.1118, -0.153), (2.01, -0.1091, -0.1483), (2.066, -0.1078, -0.1461), (2.12, -0.1076, -0.1457), (2.172, -0.1081, -0.1466), (2.223, -0.109, -0.1481), (2.272, -0.1099, -0.1497), (2.319, -0.1106, -0.1509), (2.366, -0.1106, -0.151), (2.38, -0.1186, -0.1648), (2.393, -0.1258, -0.1773), (2.404, -0.1323, -0.1885), (2.415, -0.1381, -0.1985), (2.425, -0.1433, -0.2075), (2.434, -0.148, -0.2156), (2.443, -0.1522, -0.2229), (2.453, -0.156, -0.2295), (2.462, -0.1594, -0.2355), (2.472, -0.1626, -0.241), (2.483, -0.1656, -0.2461), (2.495, -0.1684, -0.251), (2.505, -0.1706, -0.2548), (2.515, -0.1679, -0.2502), (2.525, -0.1612, -0.2385), (2.535, -0.1509, -0.2207), (2.545, -0.1378, -0.198), (2.553, -0.1226, -0.1716), (2.561, -0.1059, -0.1427), (2.568, -0.08835, -0.1123), (2.574, -0.07068, -0.08174), (2.579, -0.05353, -0.05204), (2.582, -0.03757, -0.02439), (2.584, -0.02346, 3.742e-05), (-3.037, -0.1071, -0.2724), (-3.037, -0.119, -0.293), (-3.029, -0.1289, -0.3102), (-3.016, -0.1368, -0.3239), (-2.998, -0.1428, -0.3341), (-2.977, -0.1467, -0.3409), (-2.955, -0.1485, -0.3441), (-2.932, -0.1484, -0.3439), (-2.911, -0.1462, -0.3402), (-2.893, -0.142, -0.3329), (-2.879, -0.1358, -0.3221), (-2.87, -0.1276, -0.3078), (-2.869, -0.1173, -0.29), (-2.855, -0.1096, -0.2767), (-2.84, -0.1037, -0.2664), (-2.826, -0.0992, -0.2587), (-2.811, -0.09596, -0.2531), (-2.796, -0.09369, -0.2492), (-2.781, -0.09216, -0.2465), (-2.766, -0.09112, -0.2447), (-2.751, -0.09032, -0.2433), (-2.736, -0.08952, -0.2419), (-2.721, -0.08848, -0.2401), (-2.706, -0.08695, -0.2375), (-2.691, -0.08468, -0.2336), (-0.987, -0.1966, -0.2999), (-0.9646, -0.1967, -0.3), (-0.9408, -0.1984, -0.303), (-0.9161, -0.2015, -0.3083), (-0.8912, -0.2055, -0.3153), (-0.8668, -0.2103, -0.3236), (-0.8435, -0.2155, -0.3325), (-0.822, -0.2207, -0.3416), (-0.8029, -0.2257, -0.3502), (-0.787, -0.2301, -0.3578), (-0.7747, -0.2336, -0.364), (-0.7669, -0.236, -0.3681), (-0.7642, -0.2369, -0.3696), (-0.7673, -0.06774, -0.4213), (-0.5853, -0.08543, -0.5895), (-0.3893, -0.09716, -0.7012), (-0.1821, -0.1037, -0.7632), (0.03329, -0.1057, -0.7825), (0.2539, -0.104, -0.7662), (0.4767, -0.09926, -0.7211), (0.6988, -0.09224, -0.6543), (0.9173, -0.08366, -0.5727), (1.129, -0.07426, -0.4833), (1.332, -0.06478, -0.3931), (1.521, -0.05594, -0.3089), (1.696, -0.04847, -0.2379), (1.764, -0.04605, -0.2149), (1.829, -0.0442, -0.1973), (1.891, -0.04285, -0.1844), (1.952, -0.04193, -0.1757), (2.01, -0.04137, -0.1703), (2.066, -0.0411, -0.1678), (2.12, -0.04105, -0.1673), (2.172, -0.04116, -0.1683), (2.223, -0.04134, -0.1701), (2.272, -0.04154, -0.172), (2.319, -0.04168, -0.1733), (2.366, -0.04169, -0.1734), (2.38, -0.04336, -0.1893), (2.393, -0.04486, -0.2036), (2.404, -0.04621, -0.2164), (2.415, -0.04743, -0.228), (2.425, -0.04852, -0.2383), (2.434, -0.04949, -0.2476), (2.443, -0.05037, -0.256), (2.453, -0.05116, -0.2635), (2.462, -0.05189, -0.2704), (2.472, -0.05255, -0.2767), (2.483, -0.05317, -0.2826), (2.495, -0.05376, -0.2882), (2.505, -0.05422, -0.2926), (2.515, -0.05367, -0.2873), (2.525, -0.05225, -0.2738), (2.535, -0.0501, -0.2534), (2.545, -0.04737, -0.2274), (2.553, -0.04418, -0.1971), (2.561, -0.04069, -0.1639), (2.568, -0.03703, -0.129), (2.574, -0.03333, -0.09387), (2.579, -0.02975, -0.05976), (2.582, -0.02641, -0.02802), (2.584, -0.02346, 3.727e-05), (-3.037, 0.0173, -0.3128), (-3.037, 0.01481, -0.3365), (-3.029, 0.01274, -0.3562), (-3.016, 0.01108, -0.372), (-2.998, 0.009848, -0.3837), (-2.977, 0.009033, -0.3915), (-2.955, 0.008639, -0.3952), (-2.932, 0.008668, -0.3949), (-2.911, 0.00912, -0.3906), (-2.893, 0.009996, -0.3823), (-2.879, 0.0113, -0.3699), (-2.87, 0.01302, -0.3535), (-2.869, 0.01518, -0.333), (-2.855, 0.01678, -0.3178), (-2.84, 0.01802, -0.306), (-2.826, 0.01895, -0.2971), (-2.811, 0.01963, -0.2906), (-2.796, 0.0201, -0.2861), (-2.781, 0.02042, -0.2831), (-2.766, 0.02064, -0.281), (-2.751, 0.02081, -0.2794), (-2.736, 0.02098, -0.2778), (-2.721, 0.02119, -0.2758), (-2.706, 0.02151, -0.2727), (-2.691, 0.02199, -0.2682), (-0.987, -0.05967, -0.3444), (-0.9646, -0.05968, -0.3445), (-0.9408, -0.06004, -0.348), (-0.9161, -0.06068, -0.354), (-0.8912, -0.06153, -0.3621), (-0.8668, -0.06252, -0.3716), (-0.8435, -0.0636, -0.3819), (-0.822, -0.06469, -0.3922), (-0.8029, -0.06573, -0.4021), (-0.787, -0.06666, -0.4109), (-0.7747, -0.0674, -0.418), (-0.7669, -0.06789, -0.4227), (-0.7642, -0.06807, -0.4244), (-0.7673, 0.1074, -0.4029), (-0.5853, 0.1597, -0.5638), (-0.3893, 0.1944, -0.6705), (-0.1821, 0.2137, -0.7298), (0.03329, 0.2197, -0.7483), (0.2539, 0.2146, -0.7327), (0.4767, 0.2006, -0.6896), (0.6988, 0.1799, -0.6257), (0.9173, 0.1545, -0.5477), (1.129, 0.1267, -0.4622), (1.332, 0.09868, -0.3759), (1.521, 0.07254, -0.2954), (1.696, 0.05048, -0.2275), (1.764, 0.04332, -0.2055), (1.829, 0.03785, -0.1887), (1.891, 0.03385, -0.1764), (1.952, 0.03113, -0.168), (2.01, 0.02948, -0.1629), (2.066, 0.02868, -0.1605), (2.12, 0.02854, -0.16), (2.172, 0.02885, -0.161), (2.223, 0.0294, -0.1626), (2.272, 0.02998, -0.1644), (2.319, 0.03039, -0.1657), (2.366, 0.03042, -0.1658), (2.38, 0.03535, -0.181), (2.393, 0.0398, -0.1947), (2.404, 0.0438, -0.207), (2.415, 0.04738, -0.218), (2.425, 0.0506, -0.2279), (2.434, 0.05349, -0.2368), (2.443, 0.05609, -0.2448), (2.453, 0.05843, -0.252), (2.462, 0.06057, -0.2586), (2.472, 0.06253, -0.2646), (2.483, 0.06437, -0.2703), (2.495, 0.06611, -0.2756), (2.505, 0.06746, -0.2798), (2.515, 0.06583, -0.2748), (2.525, 0.06164, -0.2619), (2.535, 0.05529, -0.2423), (2.545, 0.04721, -0.2175), (2.553, 0.0378, -0.1885), (2.561, 0.02747, -0.1567), (2.568, 0.01664, -0.1234), (2.574, 0.005717, -0.08977), (2.579, -0.004882, -0.05715), (2.582, -0.01475, -0.02679), (2.584, -0.02346, 3.711e-05), (-3.037, 0.1474, -0.2991), (-3.037, 0.1548, -0.3218), (-3.029, 0.1609, -0.3407), (-3.016, 0.1658, -0.3557), (-2.998, 0.1694, -0.3669), (-2.977, 0.1718, -0.3744), (-2.955, 0.173, -0.3779), (-2.932, 0.1729, -0.3777), (-2.911, 0.1716, -0.3736), (-2.893, 0.169, -0.3656), (-2.879, 0.1651, -0.3538), (-2.87, 0.16, -0.338), (-2.869, 0.1537, -0.3184), (-2.855, 0.1489, -0.3039), (-2.84, 0.1453, -0.2926), (-2.826, 0.1425, -0.2841), (-2.811, 0.1405, -0.2779), (-2.796, 0.1391, -0.2736), (-2.781, 0.1382, -0.2707), (-2.766, 0.1375, -0.2687), (-2.751, 0.137, -0.2672), (-2.736, 0.1365, -0.2657), (-2.721, 0.1359, -0.2637), (-2.706, 0.1349, -0.2608), (-2.691, 0.1335, -0.2565), (-0.987, 0.08356, -0.3294), (-0.9646, 0.08361, -0.3295), (-0.9408, 0.08467, -0.3328), (-0.9161, 0.08655, -0.3386), (-0.8912, 0.08907, -0.3463), (-0.8668, 0.09201, -0.3554), (-0.8435, 0.0952, -0.3652), (-0.822, 0.09843, -0.3751), (-0.8029, 0.1015, -0.3846), (-0.787, 0.1042, -0.393), (-0.7747, 0.1064, -0.3997), (-0.7669, 0.1079, -0.4042), (-0.7642, 0.1084, -0.4059), (-0.7673, 0.26, -0.3148), (-0.5853, 0.3732, -0.4405), (-0.3893, 0.4483, -0.5239), (-0.1821, 0.4901, -0.5703), (0.03329, 0.5031, -0.5847), (0.2539, 0.4921, -0.5725), (0.4767, 0.4618, -0.5389), (0.6988, 0.4168, -0.4889), (0.9173, 0.3619, -0.428), (1.129, 0.3017, -0.3611), (1.332, 0.241, -0.2937), (1.521, 0.1844, -0.2308), (1.696, 0.1366, -0.1778), (1.764, 0.1211, -0.1606), (1.829, 0.1093, -0.1474), (1.891, 0.1006, -0.1378), (1.952, 0.09475, -0.1313), (2.01, 0.09117, -0.1273), (2.066, 0.08945, -0.1254), (2.12, 0.08915, -0.125), (2.172, 0.08981, -0.1258), (2.223, 0.091, -0.1271), (2.272, 0.09226, -0.1285), (2.319, 0.09315, -0.1295), (2.366, 0.09321, -0.1295), (2.38, 0.1039, -0.1414), (2.393, 0.1135, -0.1521), (2.404, 0.1222, -0.1617), (2.415, 0.1299, -0.1703), (2.425, 0.1369, -0.1781), (2.434, 0.1432, -0.185), (2.443, 0.1488, -0.1913), (2.453, 0.1539, -0.1969), (2.462, 0.1585, -0.202), (2.472, 0.1628, -0.2068), (2.483, 0.1667, -0.2112), (2.495, 0.1705, -0.2154), (2.505, 0.1734, -0.2186), (2.515, 0.1699, -0.2147), (2.525, 0.1608, -0.2046), (2.535, 0.1471, -0.1894), (2.545, 0.1296, -0.1699), (2.553, 0.1092, -0.1473), (2.561, 0.08682, -0.1224), (2.568, 0.06337, -0.0964), (2.574, 0.03972, -0.07014), (2.579, 0.01677, -0.04465), (2.582, -0.004587, -0.02093), (2.584, -0.02346, 3.696e-05), (-3.037, 0.2607, -0.2337), (-3.037, 0.2766, -0.2514), (-3.029, 0.2899, -0.2662), (-3.016, 0.3005, -0.2779), (-2.998, 0.3084, -0.2867), (-2.977, 0.3136, -0.2925), (-2.955, 0.3161, -0.2953), (-2.932, 0.3159, -0.2951), (-2.911, 0.313, -0.2919), (-2.893, 0.3074, -0.2857), (-2.879, 0.2991, -0.2764), (-2.87, 0.288, -0.2641), (-2.869, 0.2743, -0.2488), (-2.855, 0.264, -0.2374), (-2.84, 0.2561, -0.2286), (-2.826, 0.2501, -0.222), (-2.811, 0.2458, -0.2172), (-2.796, 0.2427, -0.2138), (-2.781, 0.2407, -0.2115), (-2.766, 0.2393, -0.21), (-2.751, 0.2382, -0.2088), (-2.736, 0.2371, -0.2076), (-2.721, 0.2357, -0.2061), (-2.706, 0.2337, -0.2038), (-2.691, 0.2307, -0.2004), (-0.987, 0.2083, -0.2573), (-0.9646, 0.2084, -0.2575), (-0.9408, 0.2107, -0.26), (-0.9161, 0.2148, -0.2645), (-0.8912, 0.2202, -0.2706), (-0.8668, 0.2266, -0.2777), (-0.8435, 0.2335, -0.2853), (-0.822, 0.2405, -0.2931), (-0.8029, 0.2471, -0.3005), (-0.787, 0.2531, -0.3071), (-0.7747, 0.2578, -0.3123), (-0.7669, 0.261, -0.3158), (-0.7642, 0.2621, -0.3171), (-0.7673, 0.3635, -0.1723), (-0.5853, 0.5181, -0.2411), (-0.3893, 0.6207, -0.2867), (-0.1821, 0.6776, -0.3121), (0.03329, 0.6954, -0.32), (0.2539, 0.6804, -0.3133), (0.4767, 0.639, -0.2949), (0.6988, 0.5776, -0.2676), (0.9173, 0.5027, -0.2342), (1.129, 0.4205, -0.1976), (1.332, 0.3376, -0.1607), (1.521, 0.2604, -0.1263), (1.696, 0.1951, -0.09729), (1.764, 0.174, -0.08786), (1.829, 0.1578, -0.08066), (1.891, 0.146, -0.0754), (1.952, 0.1379, -0.07182), (2.01, 0.133, -0.06964), (2.066, 0.1307, -0.0686), (2.12, 0.1303, -0.06841), (2.172, 0.1312, -0.06882), (2.223, 0.1328, -0.06954), (2.272, 0.1345, -0.07031), (2.319, 0.1357, -0.07084), (2.366, 0.1358, -0.07089), (2.38, 0.1504, -0.07738), (2.393, 0.1636, -0.08323), (2.404, 0.1754, -0.08849), (2.415, 0.186, -0.09321), (2.425, 0.1955, -0.09745), (2.434, 0.204, -0.1012), (2.443, 0.2117, -0.1047), (2.453, 0.2186, -0.1078), (2.462, 0.225, -0.1106), (2.472, 0.2308, -0.1132), (2.483, 0.2362, -0.1156), (2.495, 0.2413, -0.1179), (2.505, 0.2453, -0.1196), (2.515, 0.2405, -0.1175), (2.525, 0.2281, -0.112), (2.535, 0.2094, -0.1036), (2.545, 0.1855, -0.09298), (2.553, 0.1576, -0.08059), (2.561, 0.1271, -0.067), (2.568, 0.09508, -0.05274), (2.574, 0.0628, -0.03837), (2.579, 0.03147, -0.02442), (2.582, 0.002308, -0.01144), (2.584, -0.02346, 3.685e-05), (-3.037, 0.3376, -0.1279), (-3.037, 0.3593, -0.1376), (-3.029, 0.3774, -0.1457), (-3.016, 0.3919, -0.1521), (-2.998, 0.4027, -0.1569), (-2.977, 0.4098, -0.1601), (-2.955, 0.4133, -0.1616), (-2.932, 0.413, -0.1615), (-2.911, 0.4091, -0.1597), (-2.893, 0.4014, -0.1563), (-2.879, 0.39, -0.1513), (-2.87, 0.3749, -0.1445), (-2.869, 0.3561, -0.1362), (-2.855, 0.3421, -0.1299), (-2.84, 0.3313, -0.1251), (-2.826, 0.3231, -0.1215), (-2.811, 0.3172, -0.1188), (-2.796, 0.3131, -0.117), (-2.781, 0.3103, -0.1158), (-2.766, 0.3083, -0.1149), (-2.751, 0.3069, -0.1143), (-2.736, 0.3054, -0.1136), (-2.721, 0.3035, -0.1128), (-2.706, 0.3007, -0.1115), (-2.691, 0.2966, -0.1097), (-0.987, 0.2929, -0.1408), (-0.9646, 0.2931, -0.1409), (-0.9408, 0.2962, -0.1423), (-0.9161, 0.3018, -0.1448), (-0.8912, 0.3092, -0.1481), (-0.8668, 0.3179, -0.152), (-0.8435, 0.3273, -0.1561), (-0.822, 0.3369, -0.1604), (-0.8029, 0.346, -0.1644), (-0.787, 0.3541, -0.168), (-0.7747, 0.3605, -0.1709), (-0.7669, 0.3649, -0.1729), (-0.7642, 0.3664, -0.1735), (-3.035, 0.2755, 0.1004), (-3.035, 0.2969, 3.681e-05), (-3.035, 0.2153, 0.1834), (-3.035, 0.1264, 0.2347), (-3.035, 0.0244, 0.2454), (-3.035, -0.07316, 0.2137), (-3.035, -0.1494, 0.145), (-3.035, -0.1911, 0.05133), (-3.035, -0.1911, -0.05125), (-3.035, -0.1494, -0.145), (-3.035, -0.07316, -0.2136), (-3.035, 0.0244, -0.2453), (-3.035, 0.1264, -0.2346), (-3.035, 0.2153, -0.1833), (-3.035, 0.2755, -0.1003), (-1.782, 0.05091, 3.679e-05), (-1.787, 0.2969, 3.681e-05), (-1.782, 0.05085, 0.0003312), (-1.787, 0.2756, 0.1004), (-1.782, 0.05067, 0.0005747), (-1.787, 0.2153, 0.1834), (-1.782, 0.05041, 0.0007252), (-1.787, 0.1264, 0.2347), (-1.782, 0.05011, 0.0007567), (-1.787, 0.0244, 0.2454), (-1.782, 0.04983, 0.0006637), (-1.787, -0.07316, 0.2137), (-1.782, 0.0496, 0.0004623), (-1.787, -0.1494, 0.145), (-1.782, 0.04948, 0.0001873), (-1.787, -0.1911, 0.05133), (-1.782, 0.04948, -0.0001136), (-1.787, -0.1911, -0.05125), (-1.782, 0.0496, -0.0003886), (-1.787, -0.1494, -0.145), (-1.782, 0.04983, -0.00059), (-1.787, -0.07316, -0.2136), (-1.782, 0.05011, -0.000683), (-1.787, 0.0244, -0.2453), (-1.782, 0.05041, -0.0006515), (-1.787, 0.1264, -0.2346), (-1.782, 0.05067, -0.000501), (-1.787, 0.2153, -0.1833), (-1.782, 0.05085, -0.0002575), (-1.787, 0.2756, -0.1003), (-1.589, 0.3695, 3.679e-05), (-1.589, 0.3419, 0.1299), (-1.589, 0.2638, 0.2373), (-1.589, 0.1489, 0.3037), (-1.589, 0.01681, 0.3176), (-1.589, -0.1095, 0.2766), (-1.589, -0.2081, 0.1877), (-1.589, -0.2621, 0.06642), (-1.589, -0.2621, -0.06635), (-1.589, -0.2081, -0.1876), (-1.589, -0.1095, -0.2765), (-1.589, 0.01681, -0.3175), (-1.589, 0.1489, -0.3036), (-1.589, 0.2638, -0.2372), (-1.589, 0.3419, -0.1298)], [], [(49, 136, 137, 50), (23, 110, 111, 24), (76, 163, 164, 77), (50, 137, 138, 51), (24, 111, 112, 25), (77, 164, 165, 78), (51, 138, 139, 52), (25, 112, 113, 26), (78, 165, 166, 79), (52, 139, 140, 53), (26, 113, 114, 27), (0, 87, 88, 1), (79, 166, 167, 80), (53, 140, 141, 54), (27, 114, 115, 28), (1, 88, 89, 2), (80, 167, 168, 81), (54, 141, 142, 55), (28, 115, 116, 29), (2, 89, 90, 3), (81, 168, 169, 82), (55, 142, 143, 56), (29, 116, 117, 30), (3, 90, 91, 4), (82, 169, 170, 83), (56, 143, 144, 57), (30, 117, 118, 31), (4, 91, 92, 5), (83, 170, 171, 84), (57, 144, 145, 58), (31, 118, 119, 32), (5, 92, 93, 6), (84, 171, 172, 85), (58, 145, 146, 59), (32, 119, 120, 33), (6, 93, 94, 7), (85, 172, 173, 86), (59, 146, 147, 60), (33, 120, 121, 34), (7, 94, 95, 8), (60, 147, 148, 61), (34, 121, 122, 35), (8, 95, 96, 9), (61, 148, 149, 62), (35, 122, 123, 36), (9, 96, 97, 10), (62, 149, 150, 63), (36, 123, 124, 37), (10, 97, 98, 11), (63, 150, 151, 64), (37, 124, 125, 38), (11, 98, 99, 12), (64, 151, 152, 65), (38, 125, 126, 39), (12, 99, 100, 13), (65, 152, 153, 66), (39, 126, 127, 40), (13, 100, 101, 14), (66, 153, 154, 67), (40, 127, 128, 41), (14, 101, 102, 15), (67, 154, 155, 68), (41, 128, 129, 42), (15, 102, 103, 16), (68, 155, 156, 69), (42, 129, 130, 43), (16, 103, 104, 17), (69, 156, 157, 70), (43, 130, 131, 44), (17, 104, 105, 18), (70, 157, 158, 71), (44, 131, 132, 45), (18, 105, 106, 19), (71, 158, 159, 72), (45, 132, 133, 46), (19, 106, 107, 20), (72, 159, 160, 73), (46, 133, 134, 47), (20, 107, 108, 21), (1350, 1351, 161, 74), (47, 134, 135, 48), (21, 108, 109, 22), (74, 161, 162, 75), (22, 109, 110, 23), (75, 162, 163, 76), (155, 242, 243, 156), (129, 216, 217, 130), (103, 190, 191, 104), (156, 243, 244, 157), (130, 217, 218, 131), (104, 191, 192, 105), (157, 244, 245, 158), (131, 218, 219, 132), (105, 192, 193, 106), (158, 245, 246, 159), (132, 219, 220, 133), (106, 193, 194, 107), (159, 246, 247, 160), (133, 220, 221, 134), (107, 194, 195, 108), (1351, 1352, 248, 161), (134, 221, 222, 135), (108, 195, 196, 109), (161, 248, 249, 162), (1313, 1337, 1339, 1314), (109, 196, 197, 110), (162, 249, 250, 163), (136, 223, 224, 137), (110, 197, 198, 111), (163, 250, 251, 164), (137, 224, 225, 138), (111, 198, 199, 112), (164, 251, 252, 165), (138, 225, 226, 139), (112, 199, 200, 113), (165, 252, 253, 166), (139, 226, 227, 140), (113, 200, 201, 114), (87, 174, 175, 88), (166, 253, 254, 167), (140, 227, 228, 141), (114, 201, 202, 115), (88, 175, 176, 89), (167, 254, 255, 168), (141, 228, 229, 142), (115, 202, 203, 116), (89, 176, 177, 90), (168, 255, 256, 169), (142, 229, 230, 143), (116, 203, 204, 117), (90, 177, 178, 91), (169, 256, 257, 170), (143, 230, 231, 144), (117, 204, 205, 118), (91, 178, 179, 92), (170, 257, 258, 171), (144, 231, 232, 145), (118, 205, 206, 119), (92, 179, 180, 93), (171, 258, 259, 172), (145, 232, 233, 146), (119, 206, 207, 120), (93, 180, 181, 94), (172, 259, 260, 173), (146, 233, 234, 147), (120, 207, 208, 121), (94, 181, 182, 95), (147, 234, 235, 148), (121, 208, 209, 122), (95, 182, 183, 96), (148, 235, 236, 149), (122, 209, 210, 123), (96, 183, 184, 97), (149, 236, 237, 150), (123, 210, 211, 124), (97, 184, 185, 98), (150, 237, 238, 151), (124, 211, 212, 125), (98, 185, 186, 99), (151, 238, 239, 152), (125, 212, 213, 126), (99, 186, 187, 100), (152, 239, 240, 153), (126, 213, 214, 127), (100, 187, 188, 101), (153, 240, 241, 154), (127, 214, 215, 128), (101, 188, 189, 102), (154, 241, 242, 155), (128, 215, 216, 129), (102, 189, 190, 103), (225, 312, 313, 226), (199, 286, 287, 200), (252, 339, 340, 253), (226, 313, 314, 227), (200, 287, 288, 201), (174, 261, 262, 175), (253, 340, 341, 254), (227, 314, 315, 228), (201, 288, 289, 202), (175, 262, 263, 176), (254, 341, 342, 255), (228, 315, 316, 229), (202, 289, 290, 203), (176, 263, 264, 177), (255, 342, 343, 256), (229, 316, 317, 230), (203, 290, 291, 204), (177, 264, 265, 178), (256, 343, 344, 257), (230, 317, 318, 231), (204, 291, 292, 205), (178, 265, 266, 179), (257, 344, 345, 258), (231, 318, 319, 232), (205, 292, 293, 206), (179, 266, 267, 180), (258, 345, 346, 259), (232, 319, 320, 233), (206, 293, 294, 207), (180, 267, 268, 181), (259, 346, 347, 260), (233, 320, 321, 234), (207, 294, 295, 208), (181, 268, 269, 182), (234, 321, 322, 235), (208, 295, 296, 209), (182, 269, 270, 183), (235, 322, 323, 236), (209, 296, 297, 210), (183, 270, 271, 184), (236, 323, 324, 237), (210, 297, 298, 211), (184, 271, 272, 185), (237, 324, 325, 238), (211, 298, 299, 212), (185, 272, 273, 186), (238, 325, 326, 239), (212, 299, 300, 213), (186, 273, 274, 187), (239, 326, 327, 240), (213, 300, 301, 214), (187, 274, 275, 188), (240, 327, 328, 241), (214, 301, 302, 215), (188, 275, 276, 189), (241, 328, 329, 242), (215, 302, 303, 216), (189, 276, 277, 190), (242, 329, 330, 243), (216, 303, 304, 217), (190, 277, 278, 191), (243, 330, 331, 244), (217, 304, 305, 218), (191, 278, 279, 192), (244, 331, 332, 245), (218, 305, 306, 219), (192, 279, 280, 193), (245, 332, 333, 246), (219, 306, 307, 220), (193, 280, 281, 194), (246, 333, 334, 247), (220, 307, 308, 221), (194, 281, 282, 195), (1352, 1353, 335, 248), (221, 308, 309, 222), (195, 282, 283, 196), (248, 335, 336, 249), (1306, 1321, 1323, 1305), (196, 283, 284, 197), (249, 336, 337, 250), (223, 310, 311, 224), (197, 284, 285, 198), (250, 337, 338, 251), (224, 311, 312, 225), (198, 285, 286, 199), (251, 338, 339, 252), (269, 356, 357, 270), (322, 409, 410, 323), (296, 383, 384, 297), (270, 357, 358, 271), (323, 410, 411, 324), (297, 384, 385, 298), (271, 358, 359, 272), (324, 411, 412, 325), (298, 385, 386, 299), (272, 359, 360, 273), (325, 412, 413, 326), (299, 386, 387, 300), (273, 360, 361, 274), (326, 413, 414, 327), (300, 387, 388, 301), (274, 361, 362, 275), (327, 414, 415, 328), (301, 388, 389, 302), (275, 362, 363, 276), (328, 415, 416, 329), (302, 389, 390, 303), (276, 363, 364, 277), (329, 416, 417, 330), (303, 390, 391, 304), (277, 364, 365, 278), (330, 417, 418, 331), (304, 391, 392, 305), (278, 365, 366, 279), (331, 418, 419, 332), (305, 392, 393, 306), (279, 366, 367, 280), (332, 419, 420, 333), (306, 393, 394, 307), (280, 367, 368, 281), (333, 420, 421, 334), (307, 394, 395, 308), (281, 368, 369, 282), (1353, 1354, 422, 335), (308, 395, 396, 309), (282, 369, 370, 283), (335, 422, 423, 336), (1312, 1335, 1337, 1313), (283, 370, 371, 284), (336, 423, 424, 337), (310, 397, 398, 311), (284, 371, 372, 285), (337, 424, 425, 338), (311, 398, 399, 312), (285, 372, 373, 286), (338, 425, 426, 339), (312, 399, 400, 313), (286, 373, 374, 287), (339, 426, 427, 340), (313, 400, 401, 314), (287, 374, 375, 288), (261, 348, 349, 262), (340, 427, 428, 341), (314, 401, 402, 315), (288, 375, 376, 289), (262, 349, 350, 263), (341, 428, 429, 342), (315, 402, 403, 316), (289, 376, 377, 290), (263, 350, 351, 264), (342, 429, 430, 343), (316, 403, 404, 317), (290, 377, 378, 291), (264, 351, 352, 265), (343, 430, 431, 344), (317, 404, 405, 318), (291, 378, 379, 292), (265, 352, 353, 266), (344, 431, 432, 345), (318, 405, 406, 319), (292, 379, 380, 293), (266, 353, 354, 267), (345, 432, 433, 346), (319, 406, 407, 320), (293, 380, 381, 294), (267, 354, 355, 268), (346, 433, 434, 347), (320, 407, 408, 321), (294, 381, 382, 295), (268, 355, 356, 269), (321, 408, 409, 322), (295, 382, 383, 296), (418, 505, 506, 419), (392, 479, 480, 393), (366, 453, 454, 367), (419, 506, 507, 420), (393, 480, 481, 394), (367, 454, 455, 368), (420, 507, 508, 421), (394, 481, 482, 395), (368, 455, 456, 369), (1354, 1355, 509, 422), (395, 482, 483, 396), (369, 456, 457, 370), (422, 509, 510, 423), (1319, 1349, 1321, 1306), (370, 457, 458, 371), (423, 510, 511, 424), (397, 484, 485, 398), (371, 458, 459, 372), (424, 511, 512, 425), (398, 485, 486, 399), (372, 459, 460, 373), (425, 512, 513, 426), (399, 486, 487, 400), (373, 460, 461, 374), (426, 513, 514, 427), (400, 487, 488, 401), (374, 461, 462, 375), (348, 435, 436, 349), (427, 514, 515, 428), (401, 488, 489, 402), (375, 462, 463, 376), (349, 436, 437, 350), (428, 515, 516, 429), (402, 489, 490, 403), (376, 463, 464, 377), (350, 437, 438, 351), (429, 516, 517, 430), (403, 490, 491, 404), (377, 464, 465, 378), (351, 438, 439, 352), (430, 517, 518, 431), (404, 491, 492, 405), (378, 465, 466, 379), (352, 439, 440, 353), (431, 518, 519, 432), (405, 492, 493, 406), (379, 466, 467, 380), (353, 440, 441, 354), (432, 519, 520, 433), (406, 493, 494, 407), (380, 467, 468, 381), (354, 441, 442, 355), (433, 520, 521, 434), (407, 494, 495, 408), (381, 468, 469, 382), (355, 442, 443, 356), (408, 495, 496, 409), (382, 469, 470, 383), (356, 443, 444, 357), (409, 496, 497, 410), (383, 470, 471, 384), (357, 444, 445, 358), (410, 497, 498, 411), (384, 471, 472, 385), (358, 445, 446, 359), (411, 498, 499, 412), (385, 472, 473, 386), (359, 446, 447, 360), (412, 499, 500, 413), (386, 473, 474, 387), (360, 447, 448, 361), (413, 500, 501, 414), (387, 474, 475, 388), (361, 448, 449, 362), (414, 501, 502, 415), (388, 475, 476, 389), (362, 449, 450, 363), (415, 502, 503, 416), (389, 476, 477, 390), (363, 450, 451, 364), (416, 503, 504, 417), (390, 477, 478, 391), (364, 451, 452, 365), (417, 504, 505, 418), (391, 478, 479, 392), (365, 452, 453, 366), (488, 575, 576, 489), (462, 549, 550, 463), (436, 523, 524, 437), (515, 602, 603, 516), (489, 576, 577, 490), (463, 550, 551, 464), (437, 524, 525, 438), (516, 603, 604, 517), (490, 577, 578, 491), (464, 551, 552, 465), (438, 525, 526, 439), (517, 604, 605, 518), (491, 578, 579, 492), (465, 552, 553, 466), (439, 526, 527, 440), (518, 605, 606, 519), (492, 579, 580, 493), (466, 553, 554, 467), (440, 527, 528, 441), (519, 606, 607, 520), (493, 580, 581, 494), (467, 554, 555, 468), (441, 528, 529, 442), (520, 607, 608, 521), (494, 581, 582, 495), (468, 555, 556, 469), (442, 529, 530, 443), (495, 582, 583, 496), (469, 556, 557, 470), (443, 530, 531, 444), (496, 583, 584, 497), (470, 557, 558, 471), (444, 531, 532, 445), (497, 584, 585, 498), (471, 558, 559, 472), (445, 532, 533, 446), (498, 585, 586, 499), (472, 559, 560, 473), (446, 533, 534, 447), (499, 586, 587, 500), (473, 560, 561, 474), (447, 534, 535, 448), (500, 587, 588, 501), (474, 561, 562, 475), (448, 535, 536, 449), (501, 588, 589, 502), (475, 562, 563, 476), (449, 536, 537, 450), (502, 589, 590, 503), (476, 563, 564, 477), (450, 537, 538, 451), (503, 590, 591, 504), (477, 564, 565, 478), (451, 538, 539, 452), (504, 591, 592, 505), (478, 565, 566, 479), (452, 539, 540, 453), (505, 592, 593, 506), (479, 566, 567, 480), (453, 540, 541, 454), (506, 593, 594, 507), (480, 567, 568, 481), (454, 541, 542, 455), (507, 594, 595, 508), (481, 568, 569, 482), (455, 542, 543, 456), (1355, 1356, 596, 509), (482, 569, 570, 483), (456, 543, 544, 457), (509, 596, 597, 510), (1311, 1333, 1335, 1312), (457, 544, 545, 458), (510, 597, 598, 511), (484, 571, 572, 485), (458, 545, 546, 459), (511, 598, 599, 512), (485, 572, 573, 486), (459, 546, 547, 460), (512, 599, 600, 513), (486, 573, 574, 487), (460, 547, 548, 461), (513, 600, 601, 514), (487, 574, 575, 488), (461, 548, 549, 462), (435, 522, 523, 436), (514, 601, 602, 515), (532, 619, 620, 533), (585, 672, 673, 586), (559, 646, 647, 560), (533, 620, 621, 534), (586, 673, 674, 587), (560, 647, 648, 561), (534, 621, 622, 535), (587, 674, 675, 588), (561, 648, 649, 562), (535, 622, 623, 536), (588, 675, 676, 589), (562, 649, 650, 563), (536, 623, 624, 537), (589, 676, 677, 590), (563, 650, 651, 564), (537, 624, 625, 538), (590, 677, 678, 591), (564, 651, 652, 565), (538, 625, 626, 539), (591, 678, 679, 592), (565, 652, 653, 566), (539, 626, 627, 540), (592, 679, 680, 593), (566, 653, 654, 567), (540, 627, 628, 541), (593, 680, 681, 594), (567, 654, 655, 568), (541, 628, 629, 542), (594, 681, 682, 595), (568, 655, 656, 569), (542, 629, 630, 543), (1356, 1357, 683, 596), (569, 656, 657, 570), (543, 630, 631, 544), (596, 683, 684, 597), (1318, 1347, 1349, 1319), (544, 631, 632, 545), (597, 684, 685, 598), (571, 658, 659, 572), (545, 632, 633, 546), (598, 685, 686, 599), (572, 659, 660, 573), (546, 633, 634, 547), (599, 686, 687, 600), (573, 660, 661, 574), (547, 634, 635, 548), (600, 687, 688, 601), (574, 661, 662, 575), (548, 635, 636, 549), (522, 609, 610, 523), (601, 688, 689, 602), (575, 662, 663, 576), (549, 636, 637, 550), (523, 610, 611, 524), (602, 689, 690, 603), (576, 663, 664, 577), (550, 637, 638, 551), (524, 611, 612, 525), (603, 690, 691, 604), (577, 664, 665, 578), (551, 638, 639, 552), (525, 612, 613, 526), (604, 691, 692, 605), (578, 665, 666, 579), (552, 639, 640, 553), (526, 613, 614, 527), (605, 692, 693, 606), (579, 666, 667, 580), (553, 640, 641, 554), (527, 614, 615, 528), (606, 693, 694, 607), (580, 667, 668, 581), (554, 641, 642, 555), (528, 615, 616, 529), (607, 694, 695, 608), (581, 668, 669, 582), (555, 642, 643, 556), (529, 616, 617, 530), (582, 669, 670, 583), (556, 643, 644, 557), (530, 617, 618, 531), (583, 670, 671, 584), (557, 644, 645, 558), (531, 618, 619, 532), (584, 671, 672, 585), (558, 645, 646, 559), (681, 768, 769, 682), (655, 742, 743, 656), (629, 716, 717, 630), (1357, 1358, 770, 683), (656, 743, 744, 657), (630, 717, 718, 631), (683, 770, 771, 684), (1310, 1331, 1333, 1311), (631, 718, 719, 632), (684, 771, 772, 685), (658, 745, 746, 659), (632, 719, 720, 633), (685, 772, 773, 686), (659, 746, 747, 660), (633, 720, 721, 634), (686, 773, 774, 687), (660, 747, 748, 661), (634, 721, 722, 635), (687, 774, 775, 688), (661, 748, 749, 662), (635, 722, 723, 636), (609, 696, 697, 610), (688, 775, 776, 689), (662, 749, 750, 663), (636, 723, 724, 637), (610, 697, 698, 611), (689, 776, 777, 690), (663, 750, 751, 664), (637, 724, 725, 638), (611, 698, 699, 612), (690, 777, 778, 691), (664, 751, 752, 665), (638, 725, 726, 639), (612, 699, 700, 613), (691, 778, 779, 692), (665, 752, 753, 666), (639, 726, 727, 640), (613, 700, 701, 614), (692, 779, 780, 693), (666, 753, 754, 667), (640, 727, 728, 641), (614, 701, 702, 615), (693, 780, 781, 694), (667, 754, 755, 668), (641, 728, 729, 642), (615, 702, 703, 616), (694, 781, 782, 695), (668, 755, 756, 669), (642, 729, 730, 643), (616, 703, 704, 617), (669, 756, 757, 670), (643, 730, 731, 644), (617, 704, 705, 618), (670, 757, 758, 671), (644, 731, 732, 645), (618, 705, 706, 619), (671, 758, 759, 672), (645, 732, 733, 646), (619, 706, 707, 620), (672, 759, 760, 673), (646, 733, 734, 647), (620, 707, 708, 621), (673, 760, 761, 674), (647, 734, 735, 648), (621, 708, 709, 622), (674, 761, 762, 675), (648, 735, 736, 649), (622, 709, 710, 623), (675, 762, 763, 676), (649, 736, 737, 650), (623, 710, 711, 624), (676, 763, 764, 677), (650, 737, 738, 651), (624, 711, 712, 625), (677, 764, 765, 678), (651, 738, 739, 652), (625, 712, 713, 626), (678, 765, 766, 679), (652, 739, 740, 653), (626, 713, 714, 627), (679, 766, 767, 680), (653, 740, 741, 654), (627, 714, 715, 628), (680, 767, 768, 681), (654, 741, 742, 655), (628, 715, 716, 629), (751, 838, 839, 752), (725, 812, 813, 726), (699, 786, 787, 700), (778, 865, 866, 779), (752, 839, 840, 753), (726, 813, 814, 727), (700, 787, 788, 701), (779, 866, 867, 780), (753, 840, 841, 754), (727, 814, 815, 728), (701, 788, 789, 702), (780, 867, 868, 781), (754, 841, 842, 755), (728, 815, 816, 729), (702, 789, 790, 703), (781, 868, 869, 782), (755, 842, 843, 756), (729, 816, 817, 730), (703, 790, 791, 704), (756, 843, 844, 757), (730, 817, 818, 731), (704, 791, 792, 705), (757, 844, 845, 758), (731, 818, 819, 732), (705, 792, 793, 706), (758, 845, 846, 759), (732, 819, 820, 733), (706, 793, 794, 707), (759, 846, 847, 760), (733, 820, 821, 734), (707, 794, 795, 708), (760, 847, 848, 761), (734, 821, 822, 735), (708, 795, 796, 709), (761, 848, 849, 762), (735, 822, 823, 736), (709, 796, 797, 710), (762, 849, 850, 763), (736, 823, 824, 737), (710, 797, 798, 711), (763, 850, 851, 764), (737, 824, 825, 738), (711, 798, 799, 712), (764, 851, 852, 765), (738, 825, 826, 739), (712, 799, 800, 713), (765, 852, 853, 766), (739, 826, 827, 740), (713, 800, 801, 714), (766, 853, 854, 767), (740, 827, 828, 741), (714, 801, 802, 715), (767, 854, 855, 768), (741, 828, 829, 742), (715, 802, 803, 716), (768, 855, 856, 769), (742, 829, 830, 743), (716, 803, 804, 717), (1358, 1359, 857, 770), (743, 830, 831, 744), (717, 804, 805, 718), (770, 857, 858, 771), (1317, 1345, 1347, 1318), (718, 805, 806, 719), (771, 858, 859, 772), (745, 832, 833, 746), (719, 806, 807, 720), (772, 859, 860, 773), (746, 833, 834, 747), (720, 807, 808, 721), (773, 860, 861, 774), (747, 834, 835, 748), (721, 808, 809, 722), (774, 861, 862, 775), (748, 835, 836, 749), (722, 809, 810, 723), (696, 783, 784, 697), (775, 862, 863, 776), (749, 836, 837, 750), (723, 810, 811, 724), (697, 784, 785, 698), (776, 863, 864, 777), (750, 837, 838, 751), (724, 811, 812, 725), (698, 785, 786, 699), (777, 864, 865, 778), (795, 882, 883, 796), (848, 935, 936, 849), (822, 909, 910, 823), (796, 883, 884, 797), (849, 936, 937, 850), (823, 910, 911, 824), (797, 884, 885, 798), (850, 937, 938, 851), (824, 911, 912, 825), (798, 885, 886, 799), (851, 938, 939, 852), (825, 912, 913, 826), (799, 886, 887, 800), (852, 939, 940, 853), (826, 913, 914, 827), (800, 887, 888, 801), (853, 940, 941, 854), (827, 914, 915, 828), (801, 888, 889, 802), (854, 941, 942, 855), (828, 915, 916, 829), (802, 889, 890, 803), (855, 942, 943, 856), (829, 916, 917, 830), (803, 890, 891, 804), (1359, 1360, 944, 857), (830, 917, 918, 831), (804, 891, 892, 805), (857, 944, 945, 858), (1309, 1329, 1331, 1310), (805, 892, 893, 806), (858, 945, 946, 859), (832, 919, 920, 833), (806, 893, 894, 807), (859, 946, 947, 860), (833, 920, 921, 834), (807, 894, 895, 808), (860, 947, 948, 861), (834, 921, 922, 835), (808, 895, 896, 809), (861, 948, 949, 862), (835, 922, 923, 836), (809, 896, 897, 810), (783, 870, 871, 784), (862, 949, 950, 863), (836, 923, 924, 837), (810, 897, 898, 811), (784, 871, 872, 785), (863, 950, 951, 864), (837, 924, 925, 838), (811, 898, 899, 812), (785, 872, 873, 786), (864, 951, 952, 865), (838, 925, 926, 839), (812, 899, 900, 813), (786, 873, 874, 787), (865, 952, 953, 866), (839, 926, 927, 840), (813, 900, 901, 814), (787, 874, 875, 788), (866, 953, 954, 867), (840, 927, 928, 841), (814, 901, 902, 815), (788, 875, 876, 789), (867, 954, 955, 868), (841, 928, 929, 842), (815, 902, 903, 816), (789, 876, 877, 790), (868, 955, 956, 869), (842, 929, 930, 843), (816, 903, 904, 817), (790, 877, 878, 791), (843, 930, 931, 844), (817, 904, 905, 818), (791, 878, 879, 792), (844, 931, 932, 845), (818, 905, 906, 819), (792, 879, 880, 793), (845, 932, 933, 846), (819, 906, 907, 820), (793, 880, 881, 794), (846, 933, 934, 847), (820, 907, 908, 821), (794, 881, 882, 795), (847, 934, 935, 848), (821, 908, 909, 822), (942, 1029, 1030, 943), (916, 1003, 1004, 917), (890, 977, 978, 891), (1360, 1361, 1031, 944), (917, 1004, 1005, 918), (891, 978, 979, 892), (944, 1031, 1032, 945), (1316, 1343, 1345, 1317), (892, 979, 980, 893), (945, 1032, 1033, 946), (919, 1006, 1007, 920), (893, 980, 981, 894), (946, 1033, 1034, 947), (920, 1007, 1008, 921), (894, 981, 982, 895), (947, 1034, 1035, 948), (921, 1008, 1009, 922), (895, 982, 983, 896), (948, 1035, 1036, 949), (922, 1009, 1010, 923), (896, 983, 984, 897), (870, 957, 958, 871), (949, 1036, 1037, 950), (923, 1010, 1011, 924), (897, 984, 985, 898), (871, 958, 959, 872), (950, 1037, 1038, 951), (924, 1011, 1012, 925), (898, 985, 986, 899), (872, 959, 960, 873), (951, 1038, 1039, 952), (925, 1012, 1013, 926), (899, 986, 987, 900), (873, 960, 961, 874), (952, 1039, 1040, 953), (926, 1013, 1014, 927), (900, 987, 988, 901), (874, 961, 962, 875), (953, 1040, 1041, 954), (927, 1014, 1015, 928), (901, 988, 989, 902), (875, 962, 963, 876), (954, 1041, 1042, 955), (928, 1015, 1016, 929), (902, 989, 990, 903), (876, 963, 964, 877), (955, 1042, 1043, 956), (929, 1016, 1017, 930), (903, 990, 991, 904), (877, 964, 965, 878), (930, 1017, 1018, 931), (904, 991, 992, 905), (878, 965, 966, 879), (931, 1018, 1019, 932), (905, 992, 993, 906), (879, 966, 967, 880), (932, 1019, 1020, 933), (906, 993, 994, 907), (880, 967, 968, 881), (933, 1020, 1021, 934), (907, 994, 995, 908), (881, 968, 969, 882), (934, 1021, 1022, 935), (908, 995, 996, 909), (882, 969, 970, 883), (935, 1022, 1023, 936), (909, 996, 997, 910), (883, 970, 971, 884), (936, 1023, 1024, 937), (910, 997, 998, 911), (884, 971, 972, 885), (937, 1024, 1025, 938), (911, 998, 999, 912), (885, 972, 973, 886), (938, 1025, 1026, 939), (912, 999, 1000, 913), (886, 973, 974, 887), (939, 1026, 1027, 940), (913, 1000, 1001, 914), (887, 974, 975, 888), (940, 1027, 1028, 941), (914, 1001, 1002, 915), (888, 975, 976, 889), (941, 1028, 1029, 942), (915, 1002, 1003, 916), (889, 976, 977, 890), (986, 1073, 1074, 987), (960, 1047, 1048, 961), (1039, 1126, 1127, 1040), (1013, 1100, 1101, 1014), (987, 1074, 1075, 988), (961, 1048, 1049, 962), (1040, 1127, 1128, 1041), (1014, 1101, 1102, 1015), (988, 1075, 1076, 989), (962, 1049, 1050, 963), (1041, 1128, 1129, 1042), (1015, 1102, 1103, 1016), (989, 1076, 1077, 990), (963, 1050, 1051, 964), (1042, 1129, 1130, 1043), (1016, 1103, 1104, 1017), (990, 1077, 1078, 991), (964, 1051, 1052, 965), (1017, 1104, 1105, 1018), (991, 1078, 1079, 992), (965, 1052, 1053, 966), (1018, 1105, 1106, 1019), (992, 1079, 1080, 993), (966, 1053, 1054, 967), (1019, 1106, 1107, 1020), (993, 1080, 1081, 994), (967, 1054, 1055, 968), (1020, 1107, 1108, 1021), (994, 1081, 1082, 995), (968, 1055, 1056, 969), (1021, 1108, 1109, 1022), (995, 1082, 1083, 996), (969, 1056, 1057, 970), (1022, 1109, 1110, 1023), (996, 1083, 1084, 997), (970, 1057, 1058, 971), (1023, 1110, 1111, 1024), (997, 1084, 1085, 998), (971, 1058, 1059, 972), (1024, 1111, 1112, 1025), (998, 1085, 1086, 999), (972, 1059, 1060, 973), (1025, 1112, 1113, 1026), (999, 1086, 1087, 1000), (973, 1060, 1061, 974), (1026, 1113, 1114, 1027), (1000, 1087, 1088, 1001), (974, 1061, 1062, 975), (1027, 1114, 1115, 1028), (1001, 1088, 1089, 1002), (975, 1062, 1063, 976), (1028, 1115, 1116, 1029), (1002, 1089, 1090, 1003), (976, 1063, 1064, 977), (1029, 1116, 1117, 1030), (1003, 1090, 1091, 1004), (977, 1064, 1065, 978), (1361, 1362, 1118, 1031), (1004, 1091, 1092, 1005), (978, 1065, 1066, 979), (1031, 1118, 1119, 1032), (1308, 1327, 1329, 1309), (979, 1066, 1067, 980), (1032, 1119, 1120, 1033), (1006, 1093, 1094, 1007), (980, 1067, 1068, 981), (1033, 1120, 1121, 1034), (1007, 1094, 1095, 1008), (981, 1068, 1069, 982), (1034, 1121, 1122, 1035), (1008, 1095, 1096, 1009), (982, 1069, 1070, 983), (1035, 1122, 1123, 1036), (1009, 1096, 1097, 1010), (983, 1070, 1071, 984), (957, 1044, 1045, 958), (1036, 1123, 1124, 1037), (1010, 1097, 1098, 1011), (984, 1071, 1072, 985), (958, 1045, 1046, 959), (1037, 1124, 1125, 1038), (1011, 1098, 1099, 1012), (985, 1072, 1073, 986), (959, 1046, 1047, 960), (1038, 1125, 1126, 1039), (1012, 1099, 1100, 1013), (1109, 1196, 1197, 1110), (1083, 1170, 1171, 1084), (1057, 1144, 1145, 1058), (1110, 1197, 1198, 1111), (1084, 1171, 1172, 1085), (1058, 1145, 1146, 1059), (1111, 1198, 1199, 1112), (1085, 1172, 1173, 1086), (1059, 1146, 1147, 1060), (1112, 1199, 1200, 1113), (1086, 1173, 1174, 1087), (1060, 1147, 1148, 1061), (1113, 1200, 1201, 1114), (1087, 1174, 1175, 1088), (1061, 1148, 1149, 1062), (1114, 1201, 1202, 1115), (1088, 1175, 1176, 1089), (1062, 1149, 1150, 1063), (1115, 1202, 1203, 1116), (1089, 1176, 1177, 1090), (1063, 1150, 1151, 1064), (1116, 1203, 1204, 1117), (1090, 1177, 1178, 1091), (1064, 1151, 1152, 1065), (1362, 1363, 1205, 1118), (1091, 1178, 1179, 1092), (1065, 1152, 1153, 1066), (1118, 1205, 1206, 1119), (1315, 1341, 1343, 1316), (1066, 1153, 1154, 1067), (1119, 1206, 1207, 1120), (1093, 1180, 1181, 1094), (1067, 1154, 1155, 1068), (1120, 1207, 1208, 1121), (1094, 1181, 1182, 1095), (1068, 1155, 1156, 1069), (1121, 1208, 1209, 1122), (1095, 1182, 1183, 1096), (1069, 1156, 1157, 1070), (1122, 1209, 1210, 1123), (1096, 1183, 1184, 1097), (1070, 1157, 1158, 1071), (1044, 1131, 1132, 1045), (1123, 1210, 1211, 1124), (1097, 1184, 1185, 1098), (1071, 1158, 1159, 1072), (1045, 1132, 1133, 1046), (1124, 1211, 1212, 1125), (1098, 1185, 1186, 1099), (1072, 1159, 1160, 1073), (1046, 1133, 1134, 1047), (1125, 1212, 1213, 1126), (1099, 1186, 1187, 1100), (1073, 1160, 1161, 1074), (1047, 1134, 1135, 1048), (1126, 1213, 1214, 1127), (1100, 1187, 1188, 1101), (1074, 1161, 1162, 1075), (1048, 1135, 1136, 1049), (1127, 1214, 1215, 1128), (1101, 1188, 1189, 1102), (1075, 1162, 1163, 1076), (1049, 1136, 1137, 1050), (1128, 1215, 1216, 1129), (1102, 1189, 1190, 1103), (1076, 1163, 1164, 1077), (1050, 1137, 1138, 1051), (1129, 1216, 1217, 1130), (1103, 1190, 1191, 1104), (1077, 1164, 1165, 1078), (1051, 1138, 1139, 1052), (1104, 1191, 1192, 1105), (1078, 1165, 1166, 1079), (1052, 1139, 1140, 1053), (1105, 1192, 1193, 1106), (1079, 1166, 1167, 1080), (1053, 1140, 1141, 1054), (1106, 1193, 1194, 1107), (1080, 1167, 1168, 1081), (1054, 1141, 1142, 1055), (1107, 1194, 1195, 1108), (1081, 1168, 1169, 1082), (1055, 1142, 1143, 1056), (1108, 1195, 1196, 1109), (1082, 1169, 1170, 1083), (1056, 1143, 1144, 1057), (1205, 1292, 1293, 1206), (1307, 1325, 1327, 1308), (1153, 1240, 1241, 1154), (1206, 1293, 1294, 1207), (1180, 1267, 1268, 1181), (1154, 1241, 1242, 1155), (1207, 1294, 1295, 1208), (1181, 1268, 1269, 1182), (1155, 1242, 1243, 1156), (1208, 1295, 1296, 1209), (1182, 1269, 1270, 1183), (1156, 1243, 1244, 1157), (1209, 1296, 1297, 1210), (1183, 1270, 1271, 1184), (1157, 1244, 1245, 1158), (1131, 1218, 1219, 1132), (1210, 1297, 1298, 1211), (1184, 1271, 1272, 1185), (1158, 1245, 1246, 1159), (1132, 1219, 1220, 1133), (1211, 1298, 1299, 1212), (1185, 1272, 1273, 1186), (1159, 1246, 1247, 1160), (1133, 1220, 1221, 1134), (1212, 1299, 1300, 1213), (1186, 1273, 1274, 1187), (1160, 1247, 1248, 1161), (1134, 1221, 1222, 1135), (1213, 1300, 1301, 1214), (1187, 1274, 1275, 1188), (1161, 1248, 1249, 1162), (1135, 1222, 1223, 1136), (1214, 1301, 1302, 1215), (1188, 1275, 1276, 1189), (1162, 1249, 1250, 1163), (1136, 1223, 1224, 1137), (1215, 1302, 1303, 1216), (1189, 1276, 1277, 1190), (1163, 1250, 1251, 1164), (1137, 1224, 1225, 1138), (1216, 1303, 1304, 1217), (1190, 1277, 1278, 1191), (1164, 1251, 1252, 1165), (1138, 1225, 1226, 1139), (1191, 1278, 1279, 1192), (1165, 1252, 1253, 1166), (1139, 1226, 1227, 1140), (1192, 1279, 1280, 1193), (1166, 1253, 1254, 1167), (1140, 1227, 1228, 1141), (1193, 1280, 1281, 1194), (1167, 1254, 1255, 1168), (1141, 1228, 1229, 1142), (1194, 1281, 1282, 1195), (1168, 1255, 1256, 1169), (1142, 1229, 1230, 1143), (1195, 1282, 1283, 1196), (1169, 1256, 1257, 1170), (1143, 1230, 1231, 1144), (1196, 1283, 1284, 1197), (1170, 1257, 1258, 1171), (1144, 1231, 1232, 1145), (1197, 1284, 1285, 1198), (1171, 1258, 1259, 1172), (1145, 1232, 1233, 1146), (1198, 1285, 1286, 1199), (1172, 1259, 1260, 1173), (1146, 1233, 1234, 1147), (1199, 1286, 1287, 1200), (1173, 1260, 1261, 1174), (1147, 1234, 1235, 1148), (1200, 1287, 1288, 1201), (1174, 1261, 1262, 1175), (1148, 1235, 1236, 1149), (1201, 1288, 1289, 1202), (1175, 1262, 1263, 1176), (1149, 1236, 1237, 1150), (1202, 1289, 1290, 1203), (1176, 1263, 1264, 1177), (1150, 1237, 1238, 1151), (1203, 1290, 1291, 1204), (1177, 1264, 1265, 1178), (1151, 1238, 1239, 1152), (1363, 1364, 1292, 1205), (1178, 1265, 1266, 1179), (1152, 1239, 1240, 1153), (1249, 31, 32, 1250), (1223, 5, 6, 1224), (1302, 84, 85, 1303), (1276, 58, 59, 1277), (1250, 32, 33, 1251), (1224, 6, 7, 1225), (1303, 85, 86, 1304), (1277, 59, 60, 1278), (1251, 33, 34, 1252), (1225, 7, 8, 1226), (1278, 60, 61, 1279), (1252, 34, 35, 1253), (1226, 8, 9, 1227), (1279, 61, 62, 1280), (1253, 35, 36, 1254), (1227, 9, 10, 1228), (1280, 62, 63, 1281), (1254, 36, 37, 1255), (1228, 10, 11, 1229), (1281, 63, 64, 1282), (1255, 37, 38, 1256), (1229, 11, 12, 1230), (1282, 64, 65, 1283), (1256, 38, 39, 1257), (1230, 12, 13, 1231), (1283, 65, 66, 1284), (1257, 39, 40, 1258), (1231, 13, 14, 1232), (1284, 66, 67, 1285), (1258, 40, 41, 1259), (1232, 14, 15, 1233), (1285, 67, 68, 1286), (1259, 41, 42, 1260), (1233, 15, 16, 1234), (1286, 68, 69, 1287), (1260, 42, 43, 1261), (1234, 16, 17, 1235), (1287, 69, 70, 1288), (1261, 43, 44, 1262), (1235, 17, 18, 1236), (1288, 70, 71, 1289), (1262, 44, 45, 1263), (1236, 18, 19, 1237), (1289, 71, 72, 1290), (1263, 45, 46, 1264), (1237, 19, 20, 1238), (1290, 72, 73, 1291), (1264, 46, 47, 1265), (1238, 20, 21, 1239), (1364, 1350, 74, 1292), (1265, 47, 48, 1266), (1239, 21, 22, 1240), (1292, 74, 75, 1293), (1314, 1339, 1341, 1315), (1240, 22, 23, 1241), (1293, 75, 76, 1294), (1267, 49, 50, 1268), (1241, 23, 24, 1242), (1294, 76, 77, 1295), (1268, 50, 51, 1269), (1242, 24, 25, 1243), (1295, 77, 78, 1296), (1269, 51, 52, 1270), (1243, 25, 26, 1244), (1296, 78, 79, 1297), (1270, 52, 53, 1271), (1244, 26, 27, 1245), (1218, 0, 1, 1219), (1297, 79, 80, 1298), (1271, 53, 54, 1272), (1245, 27, 28, 1246), (1219, 1, 2, 1220), (1298, 80, 81, 1299), (1272, 54, 55, 1273), (1246, 28, 29, 1247), (1220, 2, 3, 1221), (1299, 81, 82, 1300), (1273, 55, 56, 1274), (1247, 29, 30, 1248), (1221, 3, 4, 1222), (1300, 82, 83, 1301), (1274, 56, 57, 1275), (1248, 30, 31, 1249), (1222, 4, 5, 1223), (1301, 83, 84, 1302), (1275, 57, 58, 1276), (1305, 1323, 1325, 1307), (1305, 136, 49, 1306), (1307, 223, 136, 1305), (1308, 310, 223, 1307), (1309, 397, 310, 1308), (1310, 484, 397, 1309), (1311, 571, 484, 1310), (1312, 658, 571, 1311), (1313, 745, 658, 1312), (1314, 832, 745, 1313), (1315, 919, 832, 1314), (1316, 1006, 919, 1315), (1317, 1093, 1006, 1316), (1318, 1180, 1093, 1317), (1319, 1267, 1180, 1318), (1306, 49, 1267, 1319), (1320, 1322, 1323, 1321), (1322, 1324, 1325, 1323), (1324, 1326, 1327, 1325), (1326, 1328, 1329, 1327), (1328, 1330, 1331, 1329), (1330, 1332, 1333, 1331), (1332, 1334, 1335, 1333), (1334, 1336, 1337, 1335), (1336, 1338, 1339, 1337), (1338, 1340, 1341, 1339), (1340, 1342, 1343, 1341), (1342, 1344, 1345, 1343), (1344, 1346, 1347, 1345), (1346, 1348, 1349, 1347), (1348, 1320, 1321, 1349), (1322, 1320, 1348, 1346, 1344, 1342, 1340, 1338, 1336, 1334, 1332, 1330, 1328, 1326, 1324), (1291, 73, 1350, 1364), (1204, 1291, 1364, 1363), (1117, 1204, 1363, 1362), (1030, 1117, 1362, 1361), (943, 1030, 1361, 1360), (856, 943, 1360, 1359), (769, 856, 1359, 1358), (682, 769, 1358, 1357), (595, 682, 1357, 1356), (508, 595, 1356, 1355), (421, 508, 1355, 1354), (334, 421, 1354, 1353), (247, 334, 1353, 1352), (160, 247, 1352, 1351), (73, 160, 1351, 1350)])
me_mesh_001.polygons.foreach_set('use_smooth', [True] * 1336)
me_mesh_001.update()

# ---- objects
ob_m_urgentarium2 = bpy.data.objects.new('m_urgentarium2', me_mesh_001)

# ---- transforms, parenting, visibility, modifiers, constraints
ob_m_urgentarium2.location = (0.00808, 0.00339, 2.502)
ob_m_urgentarium2.rotation_euler = (0.0, 1.571, -1.571)

# ---- collection membership
scene.collection.objects.link(ob_m_urgentarium2)

# ---- scene / render settings (as saved in the file)
scene.frame_start = 1; scene.frame_end = 250; scene.frame_set(1)
scene.render.engine = 'BLENDER_EEVEE_NEXT'
scene.cycles.sampling_pattern = 'TABULATED_SOBOL'
scene.cycles.use_light_tree = False
scene.view_settings.view_transform = 'Filmic'
bpy.context.view_layer.update()

# ---- added for rendering (the .blend has no active camera and no usable light): camera, sun
cam_auto = bpy.data.cameras.new('AutoCamera')
cam_auto.lens = 50.0
cam_auto.sensor_width = 36.0
cam_auto.clip_end = 1000.0
ob_auto_camera = bpy.data.objects.new('AutoCamera', cam_auto)
scene.collection.objects.link(ob_auto_camera)
ob_auto_camera.location = (5.57615, -6.68772, 7.19433)
ob_auto_camera.rotation_euler = (1.09748, -7.21219e-08, 0.694738)
scene.camera = ob_auto_camera
light_auto_sun = bpy.data.lights.new('AutoSun', 'SUN')
light_auto_sun.energy = 3.0
light_auto_sun.angle = 0.0523599
ob_auto_sun = bpy.data.objects.new('AutoSun', light_auto_sun)
scene.collection.objects.link(ob_auto_sun)
ob_auto_sun.rotation_euler = (0.872665, 0.174533, 0.523599)
bpy.context.view_layer.update()
